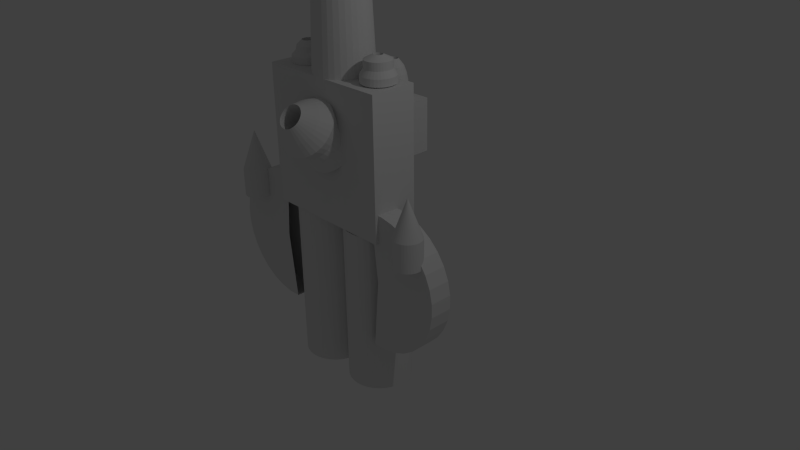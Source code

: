 # Source: Enemigo.blend  (saved by Blender 2.73.0; exported with 4.5.12 LTS)
import bpy
from mathutils import Matrix  # noqa: F401  (used for matrix-valued properties, if any)

bpy.ops.wm.read_factory_settings(use_empty=True)
scene = bpy.context.scene
scene.name = 'Scene'

# ---- collections
col_collection_1 = bpy.data.collections.new('Collection 1'); scene.collection.children.link(col_collection_1)
col_collection_2 = bpy.data.collections.new('Collection 2'); scene.collection.children.link(col_collection_2)

# ---- materials (node trees are filled in below, after node groups)
mat_material_002 = bpy.data.materials.new('Material.002')
mat_material_002.alpha_threshold = 0.0
mat_material_002.use_transparent_shadow = False
mat_material_002.roughness = 0.5
mat_material_001 = bpy.data.materials.new('Material.001')
mat_material_001.alpha_threshold = 0.0
mat_material_001.use_transparent_shadow = False
mat_material_001.roughness = 0.5

# ---- material node trees
mat_material_002.use_nodes = True; mat_material_002.node_tree.nodes.clear()
_N = mat_material_002.node_tree.nodes; _L = mat_material_002.node_tree.links
n0 = _N.new('ShaderNodeOutputMaterial'); n0.name = 'Material Output'; n0.location = (300, 300)
n1 = _N.new('ShaderNodeBsdfDiffuse'); n1.name = 'Diffuse BSDF'; n1.location = (100, 300)
n1.inputs[0].default_value = (0.855, 0.855, 0.855, 1.0)
_L.new(n1.outputs[0], n0.inputs[0])
n0.is_active_output = True

# ---- world
world_world = bpy.data.worlds.new('World'); scene.world = world_world
world_world.color = (0.05088, 0.05088, 0.05088)
world_world.use_sun_shadow = False
world_world.sun_shadow_jitter_overblur = 0.0
world_world.cycles.sampling_method = 'MANUAL'
world_world.cycles.sample_map_resolution = 256

# ---- cameras
cam_camera = bpy.data.cameras.new('Camera')
cam_camera.clip_end = 100.0
cam_camera.lens = 35.0
cam_camera.sensor_width = 32.0
cam_camera.sensor_height = 18.0
cam_camera.ortho_scale = 7.314
cam_camera.dof.focus_distance = 0.0
cam_camera.dof.aperture_fstop = 128.0

# ---- lights
light_lamp = bpy.data.lights.new('Lamp', 'POINT')
light_lamp.transmission_factor = 0.0
light_lamp.cutoff_distance = 30.0
light_lamp.energy = 100.0
light_lamp.shadow_buffer_clip_start = 1.001
light_lamp.shadow_soft_size = 0.1
light_lamp.shadow_maximum_resolution = 0.006
light_lamp.use_absolute_resolution = True
light_lamp.cycles.use_multiple_importance_sampling = False

# ---- meshes
me_cylinder_002 = bpy.data.meshes.new('Cylinder.002')
me_cylinder_002.from_pydata([(0.0, 1.0, -1.0), (7.079e-08, 0.4038, 1.0), (0.1951, 0.9808, -1.0), (0.07878, 0.3961, 1.0), (0.3827, 0.9239, -1.0), (0.1545, 0.3731, 1.0), (0.5556, 0.8315, -1.0), (0.2243, 0.3358, 1.0), (0.7071, 0.7071, -1.0), (0.2855, 0.2855, 1.0), (0.8315, 0.5556, -1.0), (0.3358, 0.2243, 1.0), (0.9239, 0.3827, -1.0), (0.3731, 0.1545, 1.0), (0.9808, 0.1951, -1.0), (0.3961, 0.07878, 1.0), (1.0, 7.55e-08, -1.0), (0.4038, 2.004e-07, 1.0), (0.9808, -0.1951, -1.0), (0.3961, -0.07878, 1.0), (0.9239, -0.3827, -1.0), (0.3731, -0.1545, 1.0), (0.8315, -0.5556, -1.0), (0.3358, -0.2243, 1.0), (0.7071, -0.7071, -1.0), (0.2855, -0.2855, 1.0), (0.5556, -0.8315, -1.0), (0.2243, -0.3358, 1.0), (0.3827, -0.9239, -1.0), (0.1545, -0.3731, 1.0), (0.1951, -0.9808, -1.0), (0.07878, -0.3961, 1.0), (-3.258e-07, -1.0, -1.0), (-6.079e-08, -0.4038, 1.0), (-0.1951, -0.9808, -1.0), (-0.07878, -0.3961, 1.0), (-0.3827, -0.9239, -1.0), (-0.1545, -0.3731, 1.0), (-0.5556, -0.8315, -1.0), (-0.2243, -0.3358, 1.0), (-0.7071, -0.7071, -1.0), (-0.2855, -0.2855, 1.0), (-0.8315, -0.5556, -1.0), (-0.3358, -0.2243, 1.0), (-0.9239, -0.3827, -1.0), (-0.3731, -0.1545, 1.0), (-0.9808, -0.1951, -1.0), (-0.3961, -0.07878, 1.0), (-1.0, 9.656e-07, -1.0), (-0.4038, 5.598e-07, 1.0), (-0.9808, 0.1951, -1.0), (-0.3961, 0.07878, 1.0), (-0.9239, 0.3827, -1.0), (-0.3731, 0.1545, 1.0), (-0.8315, 0.5556, -1.0), (-0.3358, 0.2243, 1.0), (-0.7071, 0.7071, -1.0), (-0.2855, 0.2855, 1.0), (-0.5556, 0.8315, -1.0), (-0.2243, 0.3358, 1.0), (-0.3827, 0.9239, -1.0), (-0.1545, 0.3731, 1.0), (-0.1951, 0.9808, -1.0), (-0.07878, 0.3961, 1.0), (1.969e-08, 0.8448, -0.5782), (1.969e-08, 0.8448, -0.2402), (0.0, 1.0, 0.1862), (2.098e-08, 0.7605, 0.577), (0.1484, 0.7459, 0.577), (0.1951, 0.9808, 0.1862), (0.1648, 0.8286, -0.2402), (0.1648, 0.8286, -0.5782), (0.291, 0.7026, 0.577), (0.3827, 0.9239, 0.1862), (0.3233, 0.7805, -0.2402), (0.3233, 0.7805, -0.5782), (0.4225, 0.6323, 0.577), (0.5556, 0.8315, 0.1862), (0.4694, 0.7025, -0.2402), (0.4694, 0.7025, -0.5782), (0.5377, 0.5377, 0.577), (0.7071, 0.7071, 0.1862), (0.5974, 0.5974, -0.2402), (0.5974, 0.5974, -0.5782), (0.6323, 0.4225, 0.577), (0.8315, 0.5556, 0.1862), (0.7025, 0.4694, -0.2402), (0.7025, 0.4694, -0.5782), (0.7026, 0.291, 0.577), (0.9239, 0.3827, 0.1862), (0.7805, 0.3233, -0.2402), (0.7805, 0.3233, -0.5782), (0.7459, 0.1484, 0.577), (0.9808, 0.1951, 0.1862), (0.8286, 0.1648, -0.2402), (0.8286, 0.1648, -0.5782), (0.7605, 1.28e-07, 0.577), (1.0, 7.55e-08, 0.1862), (0.8448, 1.142e-07, -0.2402), (0.8448, 1.142e-07, -0.5782), (0.7459, -0.1484, 0.577), (0.9808, -0.1951, 0.1862), (0.8286, -0.1648, -0.2402), (0.8286, -0.1648, -0.5782), (0.7026, -0.291, 0.577), (0.9239, -0.3827, 0.1862), (0.7805, -0.3233, -0.2402), (0.7805, -0.3233, -0.5782), (0.6323, -0.4225, 0.577), (0.8315, -0.5556, 0.1862), (0.7025, -0.4694, -0.2402), (0.7025, -0.4694, -0.5782), (0.5377, -0.5377, 0.577), (0.7071, -0.7071, 0.1862), (0.5974, -0.5974, -0.2402), (0.5974, -0.5974, -0.5782), (0.4225, -0.6323, 0.577), (0.5556, -0.8315, 0.1862), (0.4694, -0.7025, -0.2402), (0.4694, -0.7025, -0.5782), (0.291, -0.7026, 0.577), (0.3827, -0.9239, 0.1862), (0.3233, -0.7805, -0.2402), (0.3233, -0.7805, -0.5782), (0.1484, -0.7459, 0.577), (0.1951, -0.9808, 0.1862), (0.1648, -0.8286, -0.2402), (0.1648, -0.8286, -0.5782), (-2.268e-07, -0.7605, 0.577), (-3.258e-07, -1.0, 0.1862), (-2.556e-07, -0.8448, -0.2402), (-2.556e-07, -0.8448, -0.5782), (-0.1484, -0.7459, 0.577), (-0.1951, -0.9808, 0.1862), (-0.1648, -0.8286, -0.2402), (-0.1648, -0.8286, -0.5782), (-0.291, -0.7026, 0.577), (-0.3827, -0.9239, 0.1862), (-0.3233, -0.7805, -0.2402), (-0.3233, -0.7805, -0.5782), (-0.4225, -0.6323, 0.577), (-0.5556, -0.8315, 0.1862), (-0.4694, -0.7025, -0.2402), (-0.4694, -0.7025, -0.5782), (-0.5377, -0.5377, 0.577), (-0.7071, -0.7071, 0.1862), (-0.5974, -0.5974, -0.2402), (-0.5974, -0.5974, -0.5782), (-0.6323, -0.4225, 0.577), (-0.8315, -0.5556, 0.1862), (-0.7025, -0.4694, -0.2402), (-0.7025, -0.4694, -0.5782), (-0.7026, -0.291, 0.577), (-0.9239, -0.3827, 0.1862), (-0.7805, -0.3233, -0.2402), (-0.7805, -0.3233, -0.5782), (-0.7459, -0.1484, 0.577), (-0.9808, -0.1951, 0.1862), (-0.8286, -0.1648, -0.2402), (-0.8286, -0.1648, -0.5782), (-0.7605, 8.049e-07, 0.577), (-1.0, 9.656e-07, 0.1862), (-0.8448, 8.662e-07, -0.2402), (-0.8448, 8.662e-07, -0.5782), (-0.7459, 0.1484, 0.577), (-0.9808, 0.1951, 0.1862), (-0.8286, 0.1648, -0.2402), (-0.8286, 0.1648, -0.5782), (-0.7026, 0.291, 0.577), (-0.9239, 0.3827, 0.1862), (-0.7805, 0.3233, -0.2402), (-0.7805, 0.3233, -0.5782), (-0.6323, 0.4225, 0.577), (-0.8315, 0.5556, 0.1862), (-0.7025, 0.4694, -0.2402), (-0.7025, 0.4694, -0.5782), (-0.5377, 0.5377, 0.577), (-0.7071, 0.7071, 0.1862), (-0.5974, 0.5974, -0.2402), (-0.5974, 0.5974, -0.5782), (-0.4225, 0.6323, 0.577), (-0.5556, 0.8315, 0.1862), (-0.4694, 0.7025, -0.2402), (-0.4694, 0.7025, -0.5782), (-0.291, 0.7026, 0.577), (-0.3827, 0.9239, 0.1862), (-0.3233, 0.7805, -0.2402), (-0.3233, 0.7805, -0.5782), (-0.1484, 0.7459, 0.577), (-0.1951, 0.9808, 0.1862), (-0.1648, 0.8286, -0.2402), (-0.1648, 0.8286, -0.5782), (-2.608e-07, 0.4038, -1.147), (0.07878, 0.3961, -1.147), (0.1545, 0.3731, -1.147), (0.2243, 0.3358, -1.147), (0.2855, 0.2855, -1.147), (0.3358, 0.2243, -1.147), (0.3731, 0.1545, -1.147), (0.3961, 0.07878, -1.147), (0.4038, 3.196e-07, -1.147), (0.3961, -0.07878, -1.147), (0.3731, -0.1545, -1.147), (0.3358, -0.2243, -1.147), (0.2855, -0.2855, -1.147), (0.2243, -0.3358, -1.147), (0.1545, -0.3731, -1.147), (0.07878, -0.3961, -1.147), (-3.923e-07, -0.4038, -1.147), (-0.07878, -0.3961, -1.147), (-0.1545, -0.3731, -1.147), (-0.2243, -0.3358, -1.147), (-0.2855, -0.2855, -1.147), (-0.3358, -0.2243, -1.147), (-0.3731, -0.1545, -1.147), (-0.3961, -0.07878, -1.147), (-0.4038, 6.79e-07, -1.147), (-0.3961, 0.07878, -1.147), (-0.3731, 0.1545, -1.147), (-0.3358, 0.2243, -1.147), (-0.2855, 0.2855, -1.147), (-0.2243, 0.3358, -1.147), (-0.1545, 0.3731, -1.147), (-0.07878, 0.3961, -1.147)], [], [(67, 1, 3, 68), (68, 3, 5, 72), (72, 5, 7, 76), (76, 7, 9, 80), (80, 9, 11, 84), (84, 11, 13, 88), (88, 13, 15, 92), (92, 15, 17, 96), (96, 17, 19, 100), (100, 19, 21, 104), (104, 21, 23, 108), (108, 23, 25, 112), (112, 25, 27, 116), (116, 27, 29, 120), (120, 29, 31, 124), (124, 31, 33, 128), (128, 33, 35, 132), (132, 35, 37, 136), (136, 37, 39, 140), (140, 39, 41, 144), (144, 41, 43, 148), (148, 43, 45, 152), (152, 45, 47, 156), (156, 47, 49, 160), (160, 49, 51, 164), (164, 51, 53, 168), (168, 53, 55, 172), (172, 55, 57, 176), (176, 57, 59, 180), (180, 59, 61, 184), (57, 55, 219, 220), (188, 63, 1, 67), (184, 61, 63, 188), (0, 2, 4, 6, 8, 10, 12, 14, 16, 18, 20, 22, 24, 26, 28, 30, 32, 34, 36, 38, 40, 42, 44, 46, 48, 50, 52, 54, 56, 58, 60, 62), (60, 187, 191, 62), (187, 186, 190, 191), (186, 185, 189, 190), (185, 184, 188, 189), (62, 191, 64, 0), (191, 190, 65, 64), (190, 189, 66, 65), (189, 188, 67, 66), (58, 183, 187, 60), (183, 182, 186, 187), (182, 181, 185, 186), (181, 180, 184, 185), (56, 179, 183, 58), (179, 178, 182, 183), (178, 177, 181, 182), (177, 176, 180, 181), (54, 175, 179, 56), (175, 174, 178, 179), (174, 173, 177, 178), (173, 172, 176, 177), (52, 171, 175, 54), (171, 170, 174, 175), (170, 169, 173, 174), (169, 168, 172, 173), (50, 167, 171, 52), (167, 166, 170, 171), (166, 165, 169, 170), (165, 164, 168, 169), (48, 163, 167, 50), (163, 162, 166, 167), (162, 161, 165, 166), (161, 160, 164, 165), (46, 159, 163, 48), (159, 158, 162, 163), (158, 157, 161, 162), (157, 156, 160, 161), (44, 155, 159, 46), (155, 154, 158, 159), (154, 153, 157, 158), (153, 152, 156, 157), (42, 151, 155, 44), (151, 150, 154, 155), (150, 149, 153, 154), (149, 148, 152, 153), (40, 147, 151, 42), (147, 146, 150, 151), (146, 145, 149, 150), (145, 144, 148, 149), (38, 143, 147, 40), (143, 142, 146, 147), (142, 141, 145, 146), (141, 140, 144, 145), (36, 139, 143, 38), (139, 138, 142, 143), (138, 137, 141, 142), (137, 136, 140, 141), (34, 135, 139, 36), (135, 134, 138, 139), (134, 133, 137, 138), (133, 132, 136, 137), (32, 131, 135, 34), (131, 130, 134, 135), (130, 129, 133, 134), (129, 128, 132, 133), (30, 127, 131, 32), (127, 126, 130, 131), (126, 125, 129, 130), (125, 124, 128, 129), (28, 123, 127, 30), (123, 122, 126, 127), (122, 121, 125, 126), (121, 120, 124, 125), (26, 119, 123, 28), (119, 118, 122, 123), (118, 117, 121, 122), (117, 116, 120, 121), (24, 115, 119, 26), (115, 114, 118, 119), (114, 113, 117, 118), (113, 112, 116, 117), (22, 111, 115, 24), (111, 110, 114, 115), (110, 109, 113, 114), (109, 108, 112, 113), (20, 107, 111, 22), (107, 106, 110, 111), (106, 105, 109, 110), (105, 104, 108, 109), (18, 103, 107, 20), (103, 102, 106, 107), (102, 101, 105, 106), (101, 100, 104, 105), (16, 99, 103, 18), (99, 98, 102, 103), (98, 97, 101, 102), (97, 96, 100, 101), (14, 95, 99, 16), (95, 94, 98, 99), (94, 93, 97, 98), (93, 92, 96, 97), (12, 91, 95, 14), (91, 90, 94, 95), (90, 89, 93, 94), (89, 88, 92, 93), (10, 87, 91, 12), (87, 86, 90, 91), (86, 85, 89, 90), (85, 84, 88, 89), (8, 83, 87, 10), (83, 82, 86, 87), (82, 81, 85, 86), (81, 80, 84, 85), (6, 79, 83, 8), (79, 78, 82, 83), (78, 77, 81, 82), (77, 76, 80, 81), (4, 75, 79, 6), (75, 74, 78, 79), (74, 73, 77, 78), (73, 72, 76, 77), (2, 71, 75, 4), (71, 70, 74, 75), (70, 69, 73, 74), (69, 68, 72, 73), (0, 64, 71, 2), (64, 65, 70, 71), (65, 66, 69, 70), (66, 67, 68, 69), (193, 192, 223, 222, 221, 220, 219, 218, 217, 216, 215, 214, 213, 212, 211, 210, 209, 208, 207, 206, 205, 204, 203, 202, 201, 200, 199, 198, 197, 196, 195, 194), (35, 33, 208, 209), (13, 11, 197, 198), (63, 61, 222, 223), (41, 39, 211, 212), (19, 17, 200, 201), (47, 45, 214, 215), (25, 23, 203, 204), (53, 51, 217, 218), (9, 7, 195, 196), (31, 29, 206, 207), (59, 57, 220, 221), (37, 35, 209, 210), (15, 13, 198, 199), (1, 63, 223, 192), (43, 41, 212, 213), (21, 19, 201, 202), (49, 47, 215, 216), (5, 3, 193, 194), (27, 25, 204, 205), (55, 53, 218, 219), (11, 9, 196, 197), (33, 31, 207, 208), (61, 59, 221, 222), (39, 37, 210, 211), (3, 1, 192, 193), (17, 15, 199, 200), (45, 43, 213, 214), (23, 21, 202, 203), (51, 49, 216, 217), (7, 5, 194, 195), (29, 27, 205, 206)])
me_cylinder_002.use_remesh_preserve_volume = False
me_cylinder_002.use_remesh_preserve_attributes = False
me_cylinder_002.use_mirror_vertex_groups = False
me_cylinder_002.update()
me_cylinder_001 = bpy.data.meshes.new('Cylinder.001')
me_cylinder_001.from_pydata([(0.0, 1.0, -1.0), (7.75e-08, 0.3474, 1.0), (0.1951, 0.9808, -1.0), (0.06777, 0.3407, 1.0), (0.3827, 0.9239, -1.0), (0.1329, 0.3209, 1.0), (0.5556, 0.8315, -1.0), (0.193, 0.2888, 1.0), (0.7071, 0.7071, -1.0), (0.2456, 0.2456, 1.0), (0.8315, 0.5556, -1.0), (0.2888, 0.193, 1.0), (0.9239, 0.3827, -1.0), (0.3209, 0.1329, 1.0), (0.9808, 0.1951, -1.0), (0.3407, 0.06777, 1.0), (1.0, 7.55e-08, -1.0), (0.3474, 2.122e-07, 1.0), (0.9808, -0.1951, -1.0), (0.3407, -0.06777, 1.0), (0.9239, -0.3827, -1.0), (0.3209, -0.1329, 1.0), (0.8315, -0.5556, -1.0), (0.2888, -0.193, 1.0), (0.7071, -0.7071, -1.0), (0.2456, -0.2456, 1.0), (0.5556, -0.8315, -1.0), (0.193, -0.2888, 1.0), (0.3827, -0.9239, -1.0), (0.1329, -0.3209, 1.0), (0.1951, -0.9808, -1.0), (0.06777, -0.3407, 1.0), (-3.258e-07, -1.0, -1.0), (-3.568e-08, -0.3474, 1.0), (-0.1951, -0.9808, -1.0), (-0.06777, -0.3407, 1.0), (-0.3827, -0.9239, -1.0), (-0.1329, -0.3209, 1.0), (-0.5556, -0.8315, -1.0), (-0.193, -0.2888, 1.0), (-0.7071, -0.7071, -1.0), (-0.2456, -0.2456, 1.0), (-0.8315, -0.5556, -1.0), (-0.2888, -0.193, 1.0), (-0.9239, -0.3827, -1.0), (-0.3209, -0.1329, 1.0), (-0.9808, -0.1951, -1.0), (-0.3407, -0.06776, 1.0), (-1.0, 9.656e-07, -1.0), (-0.3474, 5.214e-07, 1.0), (-0.9808, 0.1951, -1.0), (-0.3407, 0.06777, 1.0), (-0.9239, 0.3827, -1.0), (-0.3209, 0.1329, 1.0), (-0.8315, 0.5556, -1.0), (-0.2888, 0.193, 1.0), (-0.7071, 0.7071, -1.0), (-0.2456, 0.2456, 1.0), (-0.5556, 0.8315, -1.0), (-0.193, 0.2888, 1.0), (-0.3827, 0.9239, -1.0), (-0.1329, 0.3209, 1.0), (-0.1951, 0.9808, -1.0), (-0.06776, 0.3407, 1.0), (-1.064e-08, 1.27, -0.8381), (-1.064e-08, 1.27, -0.3301), (0.0, 1.0, 0.1059), (2.218e-08, 0.9936, 0.6859), (0.1938, 0.9745, 0.6859), (0.1951, 0.9808, 0.1059), (0.2478, 1.246, -0.3301), (0.2478, 1.246, -0.8381), (0.3802, 0.9179, 0.6859), (0.3827, 0.9239, 0.1059), (0.486, 1.173, -0.3301), (0.486, 1.173, -0.8381), (0.552, 0.8261, 0.6859), (0.5556, 0.8315, 0.1059), (0.7056, 1.056, -0.3301), (0.7056, 1.056, -0.8381), (0.7026, 0.7026, 0.6859), (0.7071, 0.7071, 0.1059), (0.898, 0.898, -0.3301), (0.898, 0.898, -0.8381), (0.8261, 0.552, 0.6859), (0.8315, 0.5556, 0.1059), (1.056, 0.7056, -0.3301), (1.056, 0.7056, -0.8381), (0.9179, 0.3802, 0.6859), (0.9239, 0.3827, 0.1059), (1.173, 0.486, -0.3301), (1.173, 0.486, -0.8381), (0.9745, 0.1938, 0.6859), (0.9808, 0.1951, 0.1059), (1.246, 0.2478, -0.3301), (1.246, 0.2478, -0.8381), (0.9936, 6.36e-08, 0.6859), (1.0, 7.55e-08, 0.1059), (1.27, 5.696e-09, -0.3301), (1.27, 5.696e-09, -0.8381), (0.9745, -0.1938, 0.6859), (0.9808, -0.1951, 0.1059), (1.246, -0.2478, -0.3301), (1.246, -0.2478, -0.8381), (0.9179, -0.3802, 0.6859), (0.9239, -0.3827, 0.1059), (1.173, -0.486, -0.3301), (1.173, -0.486, -0.8381), (0.8261, -0.552, 0.6859), (0.8315, -0.5556, 0.1059), (1.056, -0.7056, -0.3301), (1.056, -0.7056, -0.8381), (0.7026, -0.7026, 0.6859), (0.7071, -0.7071, 0.1059), (0.898, -0.898, -0.3301), (0.898, -0.898, -0.8381), (0.552, -0.8261, 0.6859), (0.5556, -0.8315, 0.1059), (0.7056, -1.056, -0.3301), (0.7056, -1.056, -0.8381), (0.3802, -0.9179, 0.6859), (0.3827, -0.9239, 0.1059), (0.486, -1.173, -0.3301), (0.486, -1.173, -0.8381), (0.1938, -0.9745, 0.6859), (0.1951, -0.9808, 0.1059), (0.2478, -1.246, -0.3301), (0.2478, -1.246, -0.8381), (-3.016e-07, -0.9936, 0.6859), (-3.258e-07, -1.0, 0.1059), (-4.245e-07, -1.27, -0.3301), (-4.245e-07, -1.27, -0.8381), (-0.1938, -0.9745, 0.6859), (-0.1951, -0.9808, 0.1059), (-0.2478, -1.246, -0.3301), (-0.2478, -1.246, -0.8381), (-0.3802, -0.9179, 0.6859), (-0.3827, -0.9239, 0.1059), (-0.486, -1.173, -0.3301), (-0.486, -1.173, -0.8381), (-0.552, -0.8261, 0.6859), (-0.5556, -0.8315, 0.1059), (-0.7056, -1.056, -0.3301), (-0.7056, -1.056, -0.8381), (-0.7026, -0.7026, 0.6859), (-0.7071, -0.7071, 0.1059), (-0.898, -0.898, -0.3301), (-0.898, -0.898, -0.8381), (-0.8261, -0.552, 0.6859), (-0.8315, -0.5556, 0.1059), (-1.056, -0.7056, -0.3301), (-1.056, -0.7056, -0.8381), (-0.9179, -0.3802, 0.6859), (-0.9239, -0.3827, 0.1059), (-1.173, -0.486, -0.3301), (-1.173, -0.486, -0.8381), (-0.9745, -0.1938, 0.6859), (-0.9808, -0.1951, 0.1059), (-1.246, -0.2478, -0.3301), (-1.246, -0.2478, -0.8381), (-0.9936, 9.48e-07, 0.6859), (-1.0, 9.656e-07, 0.1059), (-1.27, 1.136e-06, -0.3301), (-1.27, 1.136e-06, -0.8381), (-0.9745, 0.1938, 0.6859), (-0.9808, 0.1951, 0.1059), (-1.246, 0.2478, -0.3301), (-1.246, 0.2478, -0.8381), (-0.9179, 0.3802, 0.6859), (-0.9239, 0.3827, 0.1059), (-1.173, 0.486, -0.3301), (-1.173, 0.486, -0.8381), (-0.8261, 0.552, 0.6859), (-0.8315, 0.5556, 0.1059), (-1.056, 0.7056, -0.3301), (-1.056, 0.7056, -0.8381), (-0.7026, 0.7026, 0.6859), (-0.7071, 0.7071, 0.1059), (-0.898, 0.898, -0.3301), (-0.898, 0.898, -0.8381), (-0.552, 0.8261, 0.6859), (-0.5556, 0.8315, 0.1059), (-0.7056, 1.056, -0.3301), (-0.7056, 1.056, -0.8381), (-0.3802, 0.9179, 0.6859), (-0.3827, 0.9239, 0.1059), (-0.486, 1.173, -0.3301), (-0.486, 1.173, -0.8381), (-0.1938, 0.9745, 0.6859), (-0.1951, 0.9808, 0.1059), (-0.2478, 1.246, -0.3301), (-0.2478, 1.246, -0.8381), (-2.382e-07, 0.3474, -0.03046), (0.06777, 0.3407, -0.03046), (0.1329, 0.3209, -0.03046), (0.193, 0.2888, -0.03046), (0.2456, 0.2456, -0.03046), (0.2888, 0.193, -0.03046), (0.3209, 0.1329, -0.03046), (0.3407, 0.06777, -0.03046), (0.3474, 2.122e-07, -0.03046), (0.3407, -0.06777, -0.03046), (0.3209, -0.1329, -0.03046), (0.2888, -0.193, -0.03046), (0.2456, -0.2456, -0.03046), (0.193, -0.2888, -0.03046), (0.1329, -0.3209, -0.03046), (0.06777, -0.3407, -0.03046), (-3.514e-07, -0.3474, -0.03046), (-0.06777, -0.3407, -0.03046), (-0.1329, -0.3209, -0.03046), (-0.193, -0.2888, -0.03046), (-0.2456, -0.2456, -0.03046), (-0.2888, -0.193, -0.03046), (-0.3209, -0.1329, -0.03046), (-0.3407, -0.06776, -0.03046), (-0.3474, 5.214e-07, -0.03046), (-0.3407, 0.06777, -0.03046), (-0.3209, 0.1329, -0.03046), (-0.2888, 0.193, -0.03046), (-0.2456, 0.2456, -0.03046), (-0.193, 0.2888, -0.03046), (-0.1329, 0.3209, -0.03046), (-0.06777, 0.3407, -0.03046)], [], [(67, 1, 3, 68), (68, 3, 5, 72), (72, 5, 7, 76), (76, 7, 9, 80), (80, 9, 11, 84), (84, 11, 13, 88), (88, 13, 15, 92), (92, 15, 17, 96), (96, 17, 19, 100), (100, 19, 21, 104), (104, 21, 23, 108), (108, 23, 25, 112), (112, 25, 27, 116), (116, 27, 29, 120), (120, 29, 31, 124), (124, 31, 33, 128), (128, 33, 35, 132), (132, 35, 37, 136), (136, 37, 39, 140), (140, 39, 41, 144), (144, 41, 43, 148), (148, 43, 45, 152), (152, 45, 47, 156), (156, 47, 49, 160), (160, 49, 51, 164), (164, 51, 53, 168), (168, 53, 55, 172), (172, 55, 57, 176), (176, 57, 59, 180), (180, 59, 61, 184), (1, 63, 223, 192), (188, 63, 1, 67), (184, 61, 63, 188), (0, 2, 4, 6, 8, 10, 12, 14, 16, 18, 20, 22, 24, 26, 28, 30, 32, 34, 36, 38, 40, 42, 44, 46, 48, 50, 52, 54, 56, 58, 60, 62), (60, 187, 191, 62), (187, 186, 190, 191), (186, 185, 189, 190), (185, 184, 188, 189), (62, 191, 64, 0), (191, 190, 65, 64), (190, 189, 66, 65), (189, 188, 67, 66), (58, 183, 187, 60), (183, 182, 186, 187), (182, 181, 185, 186), (181, 180, 184, 185), (56, 179, 183, 58), (179, 178, 182, 183), (178, 177, 181, 182), (177, 176, 180, 181), (54, 175, 179, 56), (175, 174, 178, 179), (174, 173, 177, 178), (173, 172, 176, 177), (52, 171, 175, 54), (171, 170, 174, 175), (170, 169, 173, 174), (169, 168, 172, 173), (50, 167, 171, 52), (167, 166, 170, 171), (166, 165, 169, 170), (165, 164, 168, 169), (48, 163, 167, 50), (163, 162, 166, 167), (162, 161, 165, 166), (161, 160, 164, 165), (46, 159, 163, 48), (159, 158, 162, 163), (158, 157, 161, 162), (157, 156, 160, 161), (44, 155, 159, 46), (155, 154, 158, 159), (154, 153, 157, 158), (153, 152, 156, 157), (42, 151, 155, 44), (151, 150, 154, 155), (150, 149, 153, 154), (149, 148, 152, 153), (40, 147, 151, 42), (147, 146, 150, 151), (146, 145, 149, 150), (145, 144, 148, 149), (38, 143, 147, 40), (143, 142, 146, 147), (142, 141, 145, 146), (141, 140, 144, 145), (36, 139, 143, 38), (139, 138, 142, 143), (138, 137, 141, 142), (137, 136, 140, 141), (34, 135, 139, 36), (135, 134, 138, 139), (134, 133, 137, 138), (133, 132, 136, 137), (32, 131, 135, 34), (131, 130, 134, 135), (130, 129, 133, 134), (129, 128, 132, 133), (30, 127, 131, 32), (127, 126, 130, 131), (126, 125, 129, 130), (125, 124, 128, 129), (28, 123, 127, 30), (123, 122, 126, 127), (122, 121, 125, 126), (121, 120, 124, 125), (26, 119, 123, 28), (119, 118, 122, 123), (118, 117, 121, 122), (117, 116, 120, 121), (24, 115, 119, 26), (115, 114, 118, 119), (114, 113, 117, 118), (113, 112, 116, 117), (22, 111, 115, 24), (111, 110, 114, 115), (110, 109, 113, 114), (109, 108, 112, 113), (20, 107, 111, 22), (107, 106, 110, 111), (106, 105, 109, 110), (105, 104, 108, 109), (18, 103, 107, 20), (103, 102, 106, 107), (102, 101, 105, 106), (101, 100, 104, 105), (16, 99, 103, 18), (99, 98, 102, 103), (98, 97, 101, 102), (97, 96, 100, 101), (14, 95, 99, 16), (95, 94, 98, 99), (94, 93, 97, 98), (93, 92, 96, 97), (12, 91, 95, 14), (91, 90, 94, 95), (90, 89, 93, 94), (89, 88, 92, 93), (10, 87, 91, 12), (87, 86, 90, 91), (86, 85, 89, 90), (85, 84, 88, 89), (8, 83, 87, 10), (83, 82, 86, 87), (82, 81, 85, 86), (81, 80, 84, 85), (6, 79, 83, 8), (79, 78, 82, 83), (78, 77, 81, 82), (77, 76, 80, 81), (4, 75, 79, 6), (75, 74, 78, 79), (74, 73, 77, 78), (73, 72, 76, 77), (2, 71, 75, 4), (71, 70, 74, 75), (70, 69, 73, 74), (69, 68, 72, 73), (0, 64, 71, 2), (64, 65, 70, 71), (65, 66, 69, 70), (66, 67, 68, 69), (193, 192, 223, 222, 221, 220, 219, 218, 217, 216, 215, 214, 213, 212, 211, 210, 209, 208, 207, 206, 205, 204, 203, 202, 201, 200, 199, 198, 197, 196, 195, 194), (43, 41, 212, 213), (21, 19, 201, 202), (49, 47, 215, 216), (5, 3, 193, 194), (27, 25, 204, 205), (55, 53, 218, 219), (11, 9, 196, 197), (33, 31, 207, 208), (61, 59, 221, 222), (39, 37, 210, 211), (3, 1, 192, 193), (17, 15, 199, 200), (45, 43, 213, 214), (23, 21, 202, 203), (51, 49, 216, 217), (7, 5, 194, 195), (29, 27, 205, 206), (57, 55, 219, 220), (35, 33, 208, 209), (13, 11, 197, 198), (63, 61, 222, 223), (41, 39, 211, 212), (19, 17, 200, 201), (47, 45, 214, 215), (25, 23, 203, 204), (53, 51, 217, 218), (9, 7, 195, 196), (31, 29, 206, 207), (59, 57, 220, 221), (37, 35, 209, 210), (15, 13, 198, 199)])
me_cylinder_001.use_remesh_preserve_volume = False
me_cylinder_001.use_remesh_preserve_attributes = False
me_cylinder_001.use_mirror_vertex_groups = False
me_cylinder_001.update()
me_cylinder = bpy.data.meshes.new('Cylinder')
me_cylinder.from_pydata([(0.0, 1.0, -1.0), (5.965e-08, 0.4976, 1.0), (0.1951, 0.9808, -1.0), (0.09708, 0.4881, 1.0), (0.3827, 0.9239, -1.0), (0.1904, 0.4598, 1.0), (0.5556, 0.8315, -1.0), (0.2765, 0.4138, 1.0), (0.7071, 0.7071, -1.0), (0.3519, 0.3519, 1.0), (0.8315, 0.5556, -1.0), (0.4138, 0.2765, 1.0), (0.9239, 0.3827, -1.0), (0.4598, 0.1904, 1.0), (0.9808, 0.1951, -1.0), (0.4881, 0.09708, 1.0), (1.0, 7.55e-08, -1.0), (0.4976, 1.807e-07, 1.0), (0.9808, -0.1951, -1.0), (0.4881, -0.09708, 1.0), (0.9239, -0.3827, -1.0), (0.4598, -0.1904, 1.0), (0.8315, -0.5556, -1.0), (0.4138, -0.2765, 1.0), (0.7071, -0.7071, -1.0), (0.3519, -0.3519, 1.0), (0.5556, -0.8315, -1.0), (0.2765, -0.4138, 1.0), (0.3827, -0.9239, -1.0), (0.1904, -0.4598, 1.0), (0.1951, -0.9808, -1.0), (0.09708, -0.4881, 1.0), (-3.258e-07, -1.0, -1.0), (-1.025e-07, -0.4976, 1.0), (-0.1951, -0.9808, -1.0), (-0.09708, -0.4881, 1.0), (-0.3827, -0.9239, -1.0), (-0.1904, -0.4598, 1.0), (-0.5556, -0.8315, -1.0), (-0.2765, -0.4138, 1.0), (-0.7071, -0.7071, -1.0), (-0.3519, -0.3519, 1.0), (-0.8315, -0.5556, -1.0), (-0.4138, -0.2765, 1.0), (-0.9239, -0.3827, -1.0), (-0.4598, -0.1904, 1.0), (-0.9808, -0.1951, -1.0), (-0.4881, -0.09708, 1.0), (-1.0, 9.656e-07, -1.0), (-0.4976, 6.237e-07, 1.0), (-0.9808, 0.1951, -1.0), (-0.4881, 0.09709, 1.0), (-0.9239, 0.3827, -1.0), (-0.4598, 0.1904, 1.0), (-0.8315, 0.5556, -1.0), (-0.4138, 0.2765, 1.0), (-0.7071, 0.7071, -1.0), (-0.3519, 0.3519, 1.0), (-0.5556, 0.8315, -1.0), (-0.2765, 0.4138, 1.0), (-0.3827, 0.9239, -1.0), (-0.1904, 0.4598, 1.0), (-0.1951, 0.9808, -1.0), (-0.09708, 0.4881, 1.0), (-1.712e-08, 1.32, -0.6639), (-1.712e-08, 1.32, -0.1361), (0.0, 1.0, 0.2), (9.894e-09, 0.9167, 0.6), (0.1788, 0.8991, 0.6), (0.1951, 0.9808, 0.2), (0.2575, 1.294, -0.1361), (0.2575, 1.294, -0.6639), (0.3508, 0.8469, 0.6), (0.3827, 0.9239, 0.2), (0.505, 1.219, -0.1361), (0.505, 1.219, -0.6639), (0.5093, 0.7622, 0.6), (0.5556, 0.8315, 0.2), (0.7332, 1.097, -0.1361), (0.7332, 1.097, -0.6639), (0.6482, 0.6482, 0.6), (0.7071, 0.7071, 0.2), (0.9332, 0.9332, -0.1361), (0.9332, 0.9332, -0.6639), (0.7622, 0.5093, 0.6), (0.8315, 0.5556, 0.2), (1.097, 0.7332, -0.1361), (1.097, 0.7332, -0.6639), (0.8469, 0.3508, 0.6), (0.9239, 0.3827, 0.2), (1.219, 0.505, -0.1361), (1.219, 0.505, -0.6639), (0.8991, 0.1788, 0.6), (0.9808, 0.1951, 0.2), (1.294, 0.2575, -0.1361), (1.294, 0.2575, -0.6639), (0.9167, 9.295e-08, 0.6), (1.0, 7.55e-08, 0.2), (1.32, -2.19e-09, -0.1361), (1.32, -2.19e-09, -0.6639), (0.8991, -0.1788, 0.6), (0.9808, -0.1951, 0.2), (1.294, -0.2575, -0.1361), (1.294, -0.2575, -0.6639), (0.8469, -0.3508, 0.6), (0.9239, -0.3827, 0.2), (1.219, -0.505, -0.1361), (1.219, -0.505, -0.6639), (0.7622, -0.5093, 0.6), (0.8315, -0.5556, 0.2), (1.097, -0.7332, -0.1361), (1.097, -0.7332, -0.6639), (0.6482, -0.6482, 0.6), (0.7071, -0.7071, 0.2), (0.9332, -0.9332, -0.1361), (0.9332, -0.9332, -0.6639), (0.5093, -0.7622, 0.6), (0.5556, -0.8315, 0.2), (0.7332, -1.097, -0.1361), (0.7332, -1.097, -0.6639), (0.3508, -0.8469, 0.6), (0.3827, -0.9239, 0.2), (0.505, -1.219, -0.1361), (0.505, -1.219, -0.6639), (0.1788, -0.8991, 0.6), (0.1951, -0.9808, 0.2), (0.2575, -1.294, -0.1361), (0.2575, -1.294, -0.6639), (-2.888e-07, -0.9167, 0.6), (-3.258e-07, -1.0, 0.2), (-4.471e-07, -1.32, -0.1361), (-4.471e-07, -1.32, -0.6639), (-0.1788, -0.8991, 0.6), (-0.1951, -0.9808, 0.2), (-0.2575, -1.294, -0.1361), (-0.2575, -1.294, -0.6639), (-0.3508, -0.8469, 0.6), (-0.3827, -0.9239, 0.2), (-0.505, -1.219, -0.1361), (-0.505, -1.219, -0.6639), (-0.5093, -0.7622, 0.6), (-0.5556, -0.8315, 0.2), (-0.7332, -1.097, -0.1361), (-0.7332, -1.097, -0.6639), (-0.6482, -0.6482, 0.6), (-0.7071, -0.7071, 0.2), (-0.9332, -0.9332, -0.1361), (-0.9332, -0.9332, -0.6639), (-0.7622, -0.5093, 0.6), (-0.8315, -0.5556, 0.2), (-1.097, -0.7332, -0.1361), (-1.097, -0.7332, -0.6639), (-0.8469, -0.3508, 0.6), (-0.9239, -0.3827, 0.2), (-1.219, -0.505, -0.1361), (-1.219, -0.505, -0.6639), (-0.8991, -0.1788, 0.6), (-0.9808, -0.1951, 0.2), (-1.294, -0.2575, -0.1361), (-1.294, -0.2575, -0.6639), (-0.9167, 9.089e-07, 0.6), (-1.0, 9.656e-07, 0.2), (-1.32, 1.172e-06, -0.1361), (-1.32, 1.172e-06, -0.6639), (-0.8991, 0.1788, 0.6), (-0.9808, 0.1951, 0.2), (-1.294, 0.2575, -0.1361), (-1.294, 0.2575, -0.6639), (-0.8469, 0.3508, 0.6), (-0.9239, 0.3827, 0.2), (-1.219, 0.505, -0.1361), (-1.219, 0.505, -0.6639), (-0.7622, 0.5093, 0.6), (-0.8315, 0.5556, 0.2), (-1.097, 0.7332, -0.1361), (-1.097, 0.7332, -0.6639), (-0.6482, 0.6482, 0.6), (-0.7071, 0.7071, 0.2), (-0.9332, 0.9332, -0.1361), (-0.9332, 0.9332, -0.6639), (-0.5093, 0.7622, 0.6), (-0.5556, 0.8315, 0.2), (-0.7332, 1.097, -0.1361), (-0.7332, 1.097, -0.6639), (-0.3508, 0.8469, 0.6), (-0.3827, 0.9239, 0.2), (-0.505, 1.219, -0.1361), (-0.505, 1.219, -0.6639), (-0.1788, 0.8991, 0.6), (-0.1951, 0.9808, 0.2), (-0.2575, 1.294, -0.1361), (-0.2575, 1.294, -0.6639), (5.965e-08, 0.4976, -0.3148), (0.09708, 0.4881, -0.3148), (0.1904, 0.4598, -0.3148), (0.2765, 0.4138, -0.3148), (0.3519, 0.3519, -0.3148), (0.4138, 0.2765, -0.3148), (0.4598, 0.1904, -0.3148), (0.4881, 0.09708, -0.3148), (0.4976, 1.807e-07, -0.3148), (0.4881, -0.09708, -0.3148), (0.4598, -0.1904, -0.3148), (0.4138, -0.2765, -0.3148), (0.3519, -0.3519, -0.3148), (0.2765, -0.4138, -0.3148), (0.1904, -0.4598, -0.3148), (0.09708, -0.4881, -0.3148), (-1.025e-07, -0.4976, -0.3148), (-0.09708, -0.4881, -0.3148), (-0.1904, -0.4598, -0.3148), (-0.2765, -0.4138, -0.3148), (-0.3519, -0.3519, -0.3148), (-0.4138, -0.2765, -0.3148), (-0.4598, -0.1904, -0.3148), (-0.4881, -0.09708, -0.3148), (-0.4976, 6.237e-07, -0.3148), (-0.4881, 0.09709, -0.3148), (-0.4598, 0.1904, -0.3148), (-0.4138, 0.2765, -0.3148), (-0.3519, 0.3519, -0.3148), (-0.2765, 0.4138, -0.3148), (-0.1904, 0.4598, -0.3148), (-0.09708, 0.4881, -0.3148)], [], [(67, 1, 3, 68), (68, 3, 5, 72), (72, 5, 7, 76), (76, 7, 9, 80), (80, 9, 11, 84), (84, 11, 13, 88), (88, 13, 15, 92), (92, 15, 17, 96), (96, 17, 19, 100), (100, 19, 21, 104), (104, 21, 23, 108), (108, 23, 25, 112), (112, 25, 27, 116), (116, 27, 29, 120), (120, 29, 31, 124), (124, 31, 33, 128), (128, 33, 35, 132), (132, 35, 37, 136), (136, 37, 39, 140), (140, 39, 41, 144), (144, 41, 43, 148), (148, 43, 45, 152), (152, 45, 47, 156), (156, 47, 49, 160), (160, 49, 51, 164), (164, 51, 53, 168), (168, 53, 55, 172), (172, 55, 57, 176), (176, 57, 59, 180), (180, 59, 61, 184), (59, 57, 220, 221), (188, 63, 1, 67), (184, 61, 63, 188), (0, 2, 4, 6, 8, 10, 12, 14, 16, 18, 20, 22, 24, 26, 28, 30, 32, 34, 36, 38, 40, 42, 44, 46, 48, 50, 52, 54, 56, 58, 60, 62), (60, 187, 191, 62), (187, 186, 190, 191), (186, 185, 189, 190), (185, 184, 188, 189), (62, 191, 64, 0), (191, 190, 65, 64), (190, 189, 66, 65), (189, 188, 67, 66), (58, 183, 187, 60), (183, 182, 186, 187), (182, 181, 185, 186), (181, 180, 184, 185), (56, 179, 183, 58), (179, 178, 182, 183), (178, 177, 181, 182), (177, 176, 180, 181), (54, 175, 179, 56), (175, 174, 178, 179), (174, 173, 177, 178), (173, 172, 176, 177), (52, 171, 175, 54), (171, 170, 174, 175), (170, 169, 173, 174), (169, 168, 172, 173), (50, 167, 171, 52), (167, 166, 170, 171), (166, 165, 169, 170), (165, 164, 168, 169), (48, 163, 167, 50), (163, 162, 166, 167), (162, 161, 165, 166), (161, 160, 164, 165), (46, 159, 163, 48), (159, 158, 162, 163), (158, 157, 161, 162), (157, 156, 160, 161), (44, 155, 159, 46), (155, 154, 158, 159), (154, 153, 157, 158), (153, 152, 156, 157), (42, 151, 155, 44), (151, 150, 154, 155), (150, 149, 153, 154), (149, 148, 152, 153), (40, 147, 151, 42), (147, 146, 150, 151), (146, 145, 149, 150), (145, 144, 148, 149), (38, 143, 147, 40), (143, 142, 146, 147), (142, 141, 145, 146), (141, 140, 144, 145), (36, 139, 143, 38), (139, 138, 142, 143), (138, 137, 141, 142), (137, 136, 140, 141), (34, 135, 139, 36), (135, 134, 138, 139), (134, 133, 137, 138), (133, 132, 136, 137), (32, 131, 135, 34), (131, 130, 134, 135), (130, 129, 133, 134), (129, 128, 132, 133), (30, 127, 131, 32), (127, 126, 130, 131), (126, 125, 129, 130), (125, 124, 128, 129), (28, 123, 127, 30), (123, 122, 126, 127), (122, 121, 125, 126), (121, 120, 124, 125), (26, 119, 123, 28), (119, 118, 122, 123), (118, 117, 121, 122), (117, 116, 120, 121), (24, 115, 119, 26), (115, 114, 118, 119), (114, 113, 117, 118), (113, 112, 116, 117), (22, 111, 115, 24), (111, 110, 114, 115), (110, 109, 113, 114), (109, 108, 112, 113), (20, 107, 111, 22), (107, 106, 110, 111), (106, 105, 109, 110), (105, 104, 108, 109), (18, 103, 107, 20), (103, 102, 106, 107), (102, 101, 105, 106), (101, 100, 104, 105), (16, 99, 103, 18), (99, 98, 102, 103), (98, 97, 101, 102), (97, 96, 100, 101), (14, 95, 99, 16), (95, 94, 98, 99), (94, 93, 97, 98), (93, 92, 96, 97), (12, 91, 95, 14), (91, 90, 94, 95), (90, 89, 93, 94), (89, 88, 92, 93), (10, 87, 91, 12), (87, 86, 90, 91), (86, 85, 89, 90), (85, 84, 88, 89), (8, 83, 87, 10), (83, 82, 86, 87), (82, 81, 85, 86), (81, 80, 84, 85), (6, 79, 83, 8), (79, 78, 82, 83), (78, 77, 81, 82), (77, 76, 80, 81), (4, 75, 79, 6), (75, 74, 78, 79), (74, 73, 77, 78), (73, 72, 76, 77), (2, 71, 75, 4), (71, 70, 74, 75), (70, 69, 73, 74), (69, 68, 72, 73), (0, 64, 71, 2), (64, 65, 70, 71), (65, 66, 69, 70), (66, 67, 68, 69), (193, 192, 223, 222, 221, 220, 219, 218, 217, 216, 215, 214, 213, 212, 211, 210, 209, 208, 207, 206, 205, 204, 203, 202, 201, 200, 199, 198, 197, 196, 195, 194), (37, 35, 209, 210), (15, 13, 198, 199), (1, 63, 223, 192), (43, 41, 212, 213), (21, 19, 201, 202), (49, 47, 215, 216), (5, 3, 193, 194), (27, 25, 204, 205), (55, 53, 218, 219), (11, 9, 196, 197), (33, 31, 207, 208), (61, 59, 221, 222), (39, 37, 210, 211), (3, 1, 192, 193), (17, 15, 199, 200), (45, 43, 213, 214), (23, 21, 202, 203), (51, 49, 216, 217), (7, 5, 194, 195), (29, 27, 205, 206), (57, 55, 219, 220), (35, 33, 208, 209), (13, 11, 197, 198), (63, 61, 222, 223), (41, 39, 211, 212), (19, 17, 200, 201), (47, 45, 214, 215), (25, 23, 203, 204), (53, 51, 217, 218), (9, 7, 195, 196), (31, 29, 206, 207)])
me_cylinder.use_remesh_preserve_volume = False
me_cylinder.use_remesh_preserve_attributes = False
me_cylinder.use_mirror_vertex_groups = False
me_cylinder.update()
me_cylinder_024 = bpy.data.meshes.new('Cylinder.024')
me_cylinder_024.from_pydata([(0.0, 0.0, -1.0), (-0.0002266, -0.001321, -0.6825), (0.0, 1.0, -1.0), (-0.0002266, 0.9987, -0.6825), (0.1951, 0.9808, -1.0), (0.1949, 0.9795, -0.6825), (0.3827, 0.9239, -1.0), (0.3825, 0.9226, -0.6825), (0.5556, 0.8315, -1.0), (0.5553, 0.8301, -0.6825), (0.7071, 0.7071, -1.0), (0.7069, 0.7058, -0.6825), (0.8315, 0.5556, -1.0), (0.8312, 0.5542, -0.6825), (0.9239, 0.3827, -1.0), (0.9237, 0.3814, -0.6825), (0.9808, 0.1951, -1.0), (0.9806, 0.1938, -0.6825), (1.0, 7.55e-08, -1.0), (0.9998, -0.001321, -0.6825), (0.9808, -0.1951, -1.0), (0.9806, -0.1964, -0.6825), (0.9239, -0.3827, -1.0), (0.9237, -0.384, -0.6825), (0.8315, -0.5556, -1.0), (0.8312, -0.5569, -0.6825), (0.7071, -0.7071, -1.0), (0.7069, -0.7084, -0.6825), (0.5556, -0.8315, -1.0), (0.5553, -0.8328, -0.6825), (0.3827, -0.9239, -1.0), (0.3825, -0.9252, -0.6825), (0.1951, -0.9808, -1.0), (0.1949, -0.9821, -0.6825), (-3.258e-07, -1.0, -1.0), (-0.0002269, -1.001, -0.6825), (-0.1951, -0.9808, -1.0), (-0.1953, -0.9821, -0.6825), (8.518e-06, 1.0, -0.6709), (0.1951, 0.9808, -0.6709), (0.3827, 0.9239, -0.6709), (0.5556, 0.8315, -0.6709), (0.7071, 0.7072, -0.6709), (0.8315, 0.5556, -0.6709), (0.9239, 0.3827, -0.6709), (0.9808, 0.1951, -0.6709), (1.0, 4.972e-05, -0.6709), (0.9808, -0.195, -0.6709), (0.9239, -0.3826, -0.6709), (0.8315, -0.5555, -0.6709), (0.7071, -0.7071, -0.6709), (0.5556, -0.8314, -0.6709), (0.3827, -0.9238, -0.6709), (0.1951, -0.9807, -0.6709), (8.192e-06, -1.0, -0.6709), (-0.1951, -0.9807, -0.6709)], [], [(0, 2, 4), (1, 5, 3), (38, 3, 5, 39), (0, 4, 6), (1, 7, 5), (39, 5, 7, 40), (0, 6, 8), (1, 9, 7), (40, 7, 9, 41), (0, 8, 10), (1, 11, 9), (41, 9, 11, 42), (0, 10, 12), (1, 13, 11), (42, 11, 13, 43), (0, 12, 14), (1, 15, 13), (43, 13, 15, 44), (0, 14, 16), (1, 17, 15), (44, 15, 17, 45), (0, 16, 18), (1, 19, 17), (45, 17, 19, 46), (0, 18, 20), (1, 21, 19), (46, 19, 21, 47), (0, 20, 22), (1, 23, 21), (47, 21, 23, 48), (0, 22, 24), (1, 25, 23), (48, 23, 25, 49), (0, 24, 26), (1, 27, 25), (49, 25, 27, 50), (0, 26, 28), (1, 29, 27), (50, 27, 29, 51), (0, 28, 30), (1, 31, 29), (51, 29, 31, 52), (0, 30, 32), (1, 33, 31), (52, 31, 33, 53), (0, 32, 34), (1, 35, 33), (53, 33, 35, 54), (0, 34, 36), (1, 37, 35), (54, 35, 37, 55), (34, 54, 55, 36), (32, 53, 54, 34), (30, 52, 53, 32), (28, 51, 52, 30), (26, 50, 51, 28), (24, 49, 50, 26), (22, 48, 49, 24), (20, 47, 48, 22), (18, 46, 47, 20), (16, 45, 46, 18), (14, 44, 45, 16), (12, 43, 44, 14), (10, 42, 43, 12), (8, 41, 42, 10), (6, 40, 41, 8), (4, 39, 40, 6), (2, 38, 39, 4)])
me_cylinder_024.use_remesh_preserve_volume = False
me_cylinder_024.use_remesh_preserve_attributes = False
me_cylinder_024.use_mirror_vertex_groups = False
me_cylinder_024.update()
me_cylinder_023 = bpy.data.meshes.new('Cylinder.023')
me_cylinder_023.from_pydata([(0.0, 0.0, 2.661), (7.42e-08, 0.3556, -1.0), (0.0, 1.0, 2.661), (0.06937, 0.3487, -1.0), (0.1951, 0.9808, 2.661), (0.1361, 0.3285, -1.0), (0.3827, 0.9239, 2.661), (0.1975, 0.2956, -1.0), (0.5556, 0.8315, 2.661), (0.2514, 0.2514, -1.0), (0.7071, 0.7071, 2.661), (0.2956, 0.1975, -1.0), (0.8315, 0.5556, 2.661), (0.3285, 0.1361, -1.0), (0.9239, 0.3827, 2.661), (0.3487, 0.06937, -1.0), (0.9808, 0.1951, 2.661), (0.3556, 2.049e-07, -1.0), (1.0, 7.55e-08, 2.661), (0.3487, -0.06937, -1.0), (0.9808, -0.1951, 2.661), (0.3285, -0.1361, -1.0), (0.9239, -0.3827, 2.661), (0.2956, -0.1975, -1.0), (0.8315, -0.5556, 2.661), (0.2514, -0.2514, -1.0), (0.7071, -0.7071, 2.661), (0.1975, -0.2956, -1.0), (0.5556, -0.8315, 2.661), (0.1361, -0.3285, -1.0), (0.3827, -0.9239, 2.661), (0.06937, -0.3487, -1.0), (0.1951, -0.9808, 2.661), (-4.165e-08, -0.3556, -1.0), (-3.258e-07, -1.0, 2.661), (-0.06937, -0.3487, -1.0), (-0.1951, -0.9808, 2.661), (-0.1361, -0.3285, -1.0), (-0.3827, -0.9239, 2.661), (-0.1975, -0.2956, -1.0), (-0.5556, -0.8315, 2.661), (-0.2514, -0.2514, -1.0), (-0.7071, -0.7071, 2.661), (-0.2956, -0.1975, -1.0), (-0.8315, -0.5556, 2.661), (-0.3285, -0.1361, -1.0), (-0.9239, -0.3827, 2.661), (-0.3487, -0.06937, -1.0), (-0.9808, -0.1951, 2.661), (-0.3556, 5.214e-07, -1.0), (-1.0, 9.656e-07, 2.661), (-0.3487, 0.06937, -1.0), (-0.9808, 0.1951, 2.661), (-0.3285, 0.1361, -1.0), (-0.9239, 0.3827, 2.661), (-0.2956, 0.1975, -1.0), (-0.8315, 0.5556, 2.661), (-0.2514, 0.2514, -1.0), (-0.7071, 0.7071, 2.661), (-0.1975, 0.2956, -1.0), (-0.5556, 0.8315, 2.661), (-0.1361, 0.3285, -1.0), (-0.3827, 0.9239, 2.661), (-0.06937, 0.3487, -1.0), (-0.1951, 0.9808, 2.661), (3.145e-08, 0.7352, -0.5), (1.062e-08, 0.9106, 0.0), (0.0, 1.0, 0.5), (0.1951, 0.9808, 0.5), (0.1776, 0.8931, 0.0), (0.1434, 0.721, -0.5), (0.3827, 0.9239, 0.5), (0.3485, 0.8413, 0.0), (0.2813, 0.6792, -0.5), (0.5556, 0.8315, 0.5), (0.5059, 0.7571, 0.0), (0.4084, 0.6113, -0.5), (0.7071, 0.7071, 0.5), (0.6439, 0.6439, 0.0), (0.5198, 0.5198, -0.5), (0.8315, 0.5556, 0.5), (0.7571, 0.5059, 0.0), (0.6113, 0.4084, -0.5), (0.9239, 0.3827, 0.5), (0.8413, 0.3485, 0.0), (0.6792, 0.2813, -0.5), (0.9808, 0.1951, 0.5), (0.8931, 0.1776, 0.0), (0.721, 0.1434, -0.5), (1.0, 7.55e-08, 0.5), (0.9106, 9.423e-08, 0.0), (0.7352, 1.31e-07, -0.5), (0.9808, -0.1951, 0.5), (0.8931, -0.1776, 0.0), (0.721, -0.1434, -0.5), (0.9239, -0.3827, 0.5), (0.8413, -0.3485, 0.0), (0.6792, -0.2813, -0.5), (0.8315, -0.5556, 0.5), (0.7571, -0.5059, 0.0), (0.6113, -0.4084, -0.5), (0.7071, -0.7071, 0.5), (0.6439, -0.6439, 0.0), (0.5198, -0.5198, -0.5), (0.5556, -0.8315, 0.5), (0.5059, -0.7571, 0.0), (0.4084, -0.6113, -0.5), (0.3827, -0.9239, 0.5), (0.3485, -0.8413, 0.0), (0.2813, -0.6792, -0.5), (0.1951, -0.9808, 0.5), (0.1776, -0.8931, 0.0), (0.1434, -0.721, -0.5), (-3.258e-07, -1.0, 0.5), (-2.861e-07, -0.9106, 0.0), (-2.081e-07, -0.7352, -0.5), (-0.1951, -0.9808, 0.5), (-0.1776, -0.8931, 0.0), (-0.1434, -0.721, -0.5), (-0.3827, -0.9239, 0.5), (-0.3485, -0.8413, 0.0), (-0.2813, -0.6792, -0.5), (-0.5556, -0.8315, 0.5), (-0.5059, -0.7571, 0.0), (-0.4084, -0.6113, -0.5), (-0.7071, -0.7071, 0.5), (-0.6439, -0.6439, 0.0), (-0.5198, -0.5198, -0.5), (-0.8315, -0.5556, 0.5), (-0.7571, -0.5059, 0.0), (-0.6113, -0.4084, -0.5), (-0.9239, -0.3827, 0.5), (-0.8413, -0.3485, 0.0), (-0.6792, -0.2813, -0.5), (-0.9808, -0.1951, 0.5), (-0.8931, -0.1776, 0.0), (-0.721, -0.1434, -0.5), (-1.0, 9.656e-07, 0.5), (-0.9106, 9.047e-07, 0.0), (-0.7352, 7.853e-07, -0.5), (-0.9808, 0.1951, 0.5), (-0.8931, 0.1776, 0.0), (-0.721, 0.1434, -0.5), (-0.9239, 0.3827, 0.5), (-0.8413, 0.3485, 0.0), (-0.6792, 0.2813, -0.5), (-0.8315, 0.5556, 0.5), (-0.7571, 0.5059, 0.0), (-0.6113, 0.4084, -0.5), (-0.7071, 0.7071, 0.5), (-0.6439, 0.6439, 0.0), (-0.5198, 0.5198, -0.5), (-0.5556, 0.8315, 0.5), (-0.5059, 0.7571, 0.0), (-0.4084, 0.6113, -0.5), (-0.3827, 0.9239, 0.5), (-0.3485, 0.8413, 0.0), (-0.2813, 0.6792, -0.5), (-0.1951, 0.9808, 0.5), (-0.1776, 0.8931, 0.0), (-0.1434, 0.721, -0.5), (7.42e-08, 1.781e-07, 0.5153), (7.42e-08, 0.3556, 0.5153), (0.06937, 0.3487, 0.5153), (0.1361, 0.3285, 0.5153), (0.1975, 0.2956, 0.5153), (0.2514, 0.2514, 0.5153), (0.2956, 0.1975, 0.5153), (0.3285, 0.1361, 0.5153), (0.3487, 0.06937, 0.5153), (0.3556, 2.049e-07, 0.5153), (0.3487, -0.06937, 0.5153), (0.3285, -0.1361, 0.5153), (0.2956, -0.1975, 0.5153), (0.2514, -0.2514, 0.5153), (0.1975, -0.2956, 0.5153), (0.1361, -0.3285, 0.5153), (0.06937, -0.3487, 0.5153), (-4.165e-08, -0.3556, 0.5153), (-0.06937, -0.3487, 0.5153), (-0.1361, -0.3285, 0.5153), (-0.1975, -0.2956, 0.5153), (-0.2514, -0.2514, 0.5153), (-0.2956, -0.1975, 0.5153), (-0.3285, -0.1361, 0.5153), (-0.3487, -0.06937, 0.5153), (-0.3556, 5.214e-07, 0.5153), (-0.3487, 0.06937, 0.5153), (-0.3285, 0.1361, 0.5153), (-0.2956, 0.1975, 0.5153), (-0.2514, 0.2514, 0.5153), (-0.1975, 0.2956, 0.5153), (-0.1361, 0.3285, 0.5153), (-0.06937, 0.3487, 0.5153)], [], [(11, 13, 168, 167), (0, 4, 2), (67, 2, 4, 68), (33, 35, 179, 178), (0, 6, 4), (68, 4, 6, 71), (55, 57, 190, 189), (0, 8, 6), (71, 6, 8, 74), (25, 27, 175, 174), (0, 10, 8), (74, 8, 10, 77), (3, 5, 164, 163), (0, 12, 10), (77, 10, 12, 80), (47, 49, 186, 185), (0, 14, 12), (80, 12, 14, 83), (17, 19, 171, 170), (0, 16, 14), (83, 14, 16, 86), (39, 41, 182, 181), (0, 18, 16), (86, 16, 18, 89), (61, 63, 193, 192), (0, 20, 18), (89, 18, 20, 92), (31, 33, 178, 177), (0, 22, 20), (92, 20, 22, 95), (9, 11, 167, 166), (0, 24, 22), (95, 22, 24, 98), (1, 3, 163, 162), (0, 26, 24), (98, 24, 26, 101), (53, 55, 189, 188), (0, 28, 26), (101, 26, 28, 104), (23, 25, 174, 173), (0, 30, 28), (104, 28, 30, 107), (45, 47, 185, 184), (0, 32, 30), (107, 30, 32, 110), (63, 1, 162, 193), (0, 34, 32), (110, 32, 34, 113), (15, 17, 170, 169), (0, 36, 34), (113, 34, 36, 116), (37, 39, 181, 180), (0, 38, 36), (116, 36, 38, 119), (59, 61, 192, 191), (0, 40, 38), (119, 38, 40, 122), (29, 31, 177, 176), (0, 42, 40), (122, 40, 42, 125), (7, 9, 166, 165), (0, 44, 42), (125, 42, 44, 128), (51, 53, 188, 187), (0, 46, 44), (128, 44, 46, 131), (21, 23, 173, 172), (0, 48, 46), (131, 46, 48, 134), (43, 45, 184, 183), (0, 50, 48), (134, 48, 50, 137), (13, 15, 169, 168), (0, 52, 50), (137, 50, 52, 140), (35, 37, 180, 179), (0, 54, 52), (140, 52, 54, 143), (57, 59, 191, 190), (0, 56, 54), (143, 54, 56, 146), (27, 29, 176, 175), (0, 58, 56), (146, 56, 58, 149), (5, 7, 165, 164), (0, 60, 58), (149, 58, 60, 152), (49, 51, 187, 186), (0, 62, 60), (152, 60, 62, 155), (19, 21, 172, 171), (0, 64, 62), (155, 62, 64, 158), (41, 43, 183, 182), (0, 2, 64), (158, 64, 2, 67), (63, 160, 65, 1), (160, 159, 66, 65), (159, 158, 67, 66), (61, 157, 160, 63), (157, 156, 159, 160), (156, 155, 158, 159), (59, 154, 157, 61), (154, 153, 156, 157), (153, 152, 155, 156), (57, 151, 154, 59), (151, 150, 153, 154), (150, 149, 152, 153), (55, 148, 151, 57), (148, 147, 150, 151), (147, 146, 149, 150), (53, 145, 148, 55), (145, 144, 147, 148), (144, 143, 146, 147), (51, 142, 145, 53), (142, 141, 144, 145), (141, 140, 143, 144), (49, 139, 142, 51), (139, 138, 141, 142), (138, 137, 140, 141), (47, 136, 139, 49), (136, 135, 138, 139), (135, 134, 137, 138), (45, 133, 136, 47), (133, 132, 135, 136), (132, 131, 134, 135), (43, 130, 133, 45), (130, 129, 132, 133), (129, 128, 131, 132), (41, 127, 130, 43), (127, 126, 129, 130), (126, 125, 128, 129), (39, 124, 127, 41), (124, 123, 126, 127), (123, 122, 125, 126), (37, 121, 124, 39), (121, 120, 123, 124), (120, 119, 122, 123), (35, 118, 121, 37), (118, 117, 120, 121), (117, 116, 119, 120), (33, 115, 118, 35), (115, 114, 117, 118), (114, 113, 116, 117), (31, 112, 115, 33), (112, 111, 114, 115), (111, 110, 113, 114), (29, 109, 112, 31), (109, 108, 111, 112), (108, 107, 110, 111), (27, 106, 109, 29), (106, 105, 108, 109), (105, 104, 107, 108), (25, 103, 106, 27), (103, 102, 105, 106), (102, 101, 104, 105), (23, 100, 103, 25), (100, 99, 102, 103), (99, 98, 101, 102), (21, 97, 100, 23), (97, 96, 99, 100), (96, 95, 98, 99), (19, 94, 97, 21), (94, 93, 96, 97), (93, 92, 95, 96), (17, 91, 94, 19), (91, 90, 93, 94), (90, 89, 92, 93), (15, 88, 91, 17), (88, 87, 90, 91), (87, 86, 89, 90), (13, 85, 88, 15), (85, 84, 87, 88), (84, 83, 86, 87), (11, 82, 85, 13), (82, 81, 84, 85), (81, 80, 83, 84), (9, 79, 82, 11), (79, 78, 81, 82), (78, 77, 80, 81), (7, 76, 79, 9), (76, 75, 78, 79), (75, 74, 77, 78), (5, 73, 76, 7), (73, 72, 75, 76), (72, 71, 74, 75), (3, 70, 73, 5), (70, 69, 72, 73), (69, 68, 71, 72), (1, 65, 70, 3), (65, 66, 69, 70), (66, 67, 68, 69), (161, 162, 163), (161, 163, 164), (161, 164, 165), (161, 165, 166), (161, 166, 167), (161, 167, 168), (161, 168, 169), (161, 169, 170), (161, 170, 171), (161, 171, 172), (161, 172, 173), (161, 173, 174), (161, 174, 175), (161, 175, 176), (161, 176, 177), (161, 177, 178), (161, 178, 179), (161, 179, 180), (161, 180, 181), (161, 181, 182), (161, 182, 183), (161, 183, 184), (161, 184, 185), (161, 185, 186), (161, 186, 187), (161, 187, 188), (161, 188, 189), (161, 189, 190), (161, 190, 191), (161, 191, 192), (161, 192, 193), (161, 193, 162)])
me_cylinder_023.materials.append(mat_material_002)
me_cylinder_023.use_remesh_preserve_volume = False
me_cylinder_023.use_remesh_preserve_attributes = False
me_cylinder_023.use_mirror_vertex_groups = False
me_cylinder_023.update()
me_cube_006 = bpy.data.meshes.new('Cube.006')
me_cube_006.from_pydata([(-1.0, -1.0, -1.0), (-1.0, 1.0, -1.0), (1.0, 1.0, -1.0), (1.0, -1.0, -1.0), (-1.0, -1.0, 1.0), (-1.0, 1.0, 1.0), (1.0, 1.0, 1.0), (1.0, -1.0, 1.0)], [], [(4, 5, 1, 0), (5, 6, 2, 1), (6, 7, 3, 2), (7, 4, 0, 3), (0, 1, 2, 3), (7, 6, 5, 4)])
me_cube_006.use_remesh_preserve_volume = False
me_cube_006.use_remesh_preserve_attributes = False
me_cube_006.use_mirror_vertex_groups = False
me_cube_006.update()
me_cube_003 = bpy.data.meshes.new('Cube.003')
me_cube_003.from_pydata([(-1.0, -1.0, -1.0), (-1.0, -0.06172, -1.0), (1.0, -0.06172, -1.0), (1.0, -1.0, -1.0), (-1.0, -1.0, 1.0), (-1.0, -0.06172, 1.0), (1.0, -0.06172, 1.0), (1.0, -1.0, 1.0)], [], [(4, 5, 1, 0), (5, 6, 2, 1), (6, 7, 3, 2), (7, 4, 0, 3), (0, 1, 2, 3), (7, 6, 5, 4)])
me_cube_003.materials.append(mat_material_001)
me_cube_003.use_remesh_preserve_volume = False
me_cube_003.use_remesh_preserve_attributes = False
me_cube_003.use_mirror_vertex_groups = False
me_cube_003.update()
me_cylinder_018 = bpy.data.meshes.new('Cylinder.018')
me_cylinder_018.from_pydata([(0.0, 0.0, -1.0), (0.0, 0.0, 3.696), (0.0, 1.0, -1.0), (0.0, 1.0, 1.0), (0.1951, 0.9808, -1.0), (0.1951, 0.9808, 1.0), (0.3827, 0.9239, -1.0), (0.3827, 0.9239, 1.0), (0.5556, 0.8315, -1.0), (0.5556, 0.8315, 1.0), (0.7071, 0.7071, -1.0), (0.7071, 0.7071, 1.0), (0.8315, 0.5556, -1.0), (0.8315, 0.5556, 1.0), (0.9239, 0.3827, -1.0), (0.9239, 0.3827, 1.0), (0.9808, 0.1951, -1.0), (0.9808, 0.1951, 1.0), (1.0, 7.55e-08, -1.0), (1.0, 7.55e-08, 1.0), (0.9808, -0.1951, -1.0), (0.9808, -0.1951, 1.0), (0.9239, -0.3827, -1.0), (0.9239, -0.3827, 1.0), (0.8315, -0.5556, -1.0), (0.8315, -0.5556, 1.0), (0.7071, -0.7071, -1.0), (0.7071, -0.7071, 1.0), (0.5556, -0.8315, -1.0), (0.5556, -0.8315, 1.0), (0.3827, -0.9239, -1.0), (0.3827, -0.9239, 1.0), (0.1951, -0.9808, -1.0), (0.1951, -0.9808, 1.0), (-3.258e-07, -1.0, -1.0), (-3.258e-07, -1.0, 1.0), (-0.1951, -0.9808, -1.0), (-0.1951, -0.9808, 1.0), (-0.3827, -0.9239, -1.0), (-0.3827, -0.9239, 1.0), (-0.5556, -0.8315, -1.0), (-0.5556, -0.8315, 1.0), (-0.7071, -0.7071, -1.0), (-0.7071, -0.7071, 1.0), (-0.8315, -0.5556, -1.0), (-0.8315, -0.5556, 1.0), (-0.9239, -0.3827, -1.0), (-0.9239, -0.3827, 1.0), (-0.9808, -0.1951, -1.0), (-0.9808, -0.1951, 1.0), (-1.0, 9.656e-07, -1.0), (-1.0, 9.656e-07, 1.0), (-0.9808, 0.1951, -1.0), (-0.9808, 0.1951, 1.0), (-0.9239, 0.3827, -1.0), (-0.9239, 0.3827, 1.0), (-0.8315, 0.5556, -1.0), (-0.8315, 0.5556, 1.0), (-0.7071, 0.7071, -1.0), (-0.7071, 0.7071, 1.0), (-0.5556, 0.8315, -1.0), (-0.5556, 0.8315, 1.0), (-0.3827, 0.9239, -1.0), (-0.3827, 0.9239, 1.0), (-0.1951, 0.9808, -1.0), (-0.1951, 0.9808, 1.0)], [], [(0, 2, 4), (1, 5, 3), (2, 3, 5, 4), (0, 4, 6), (1, 7, 5), (4, 5, 7, 6), (0, 6, 8), (1, 9, 7), (6, 7, 9, 8), (0, 8, 10), (1, 11, 9), (8, 9, 11, 10), (0, 10, 12), (1, 13, 11), (10, 11, 13, 12), (0, 12, 14), (1, 15, 13), (12, 13, 15, 14), (0, 14, 16), (1, 17, 15), (14, 15, 17, 16), (0, 16, 18), (1, 19, 17), (16, 17, 19, 18), (0, 18, 20), (1, 21, 19), (18, 19, 21, 20), (0, 20, 22), (1, 23, 21), (20, 21, 23, 22), (0, 22, 24), (1, 25, 23), (22, 23, 25, 24), (0, 24, 26), (1, 27, 25), (24, 25, 27, 26), (0, 26, 28), (1, 29, 27), (26, 27, 29, 28), (0, 28, 30), (1, 31, 29), (28, 29, 31, 30), (0, 30, 32), (1, 33, 31), (30, 31, 33, 32), (0, 32, 34), (1, 35, 33), (32, 33, 35, 34), (0, 34, 36), (1, 37, 35), (34, 35, 37, 36), (0, 36, 38), (1, 39, 37), (36, 37, 39, 38), (0, 38, 40), (1, 41, 39), (38, 39, 41, 40), (0, 40, 42), (1, 43, 41), (40, 41, 43, 42), (0, 42, 44), (1, 45, 43), (42, 43, 45, 44), (0, 44, 46), (1, 47, 45), (44, 45, 47, 46), (0, 46, 48), (1, 49, 47), (46, 47, 49, 48), (0, 48, 50), (1, 51, 49), (48, 49, 51, 50), (0, 50, 52), (1, 53, 51), (50, 51, 53, 52), (0, 52, 54), (1, 55, 53), (52, 53, 55, 54), (0, 54, 56), (1, 57, 55), (54, 55, 57, 56), (0, 56, 58), (1, 59, 57), (56, 57, 59, 58), (0, 58, 60), (1, 61, 59), (58, 59, 61, 60), (0, 60, 62), (1, 63, 61), (60, 61, 63, 62), (0, 62, 64), (1, 65, 63), (62, 63, 65, 64), (0, 64, 2), (1, 3, 65), (64, 65, 3, 2)])
me_cylinder_018.use_remesh_preserve_volume = False
me_cylinder_018.use_remesh_preserve_attributes = False
me_cylinder_018.use_mirror_vertex_groups = False
me_cylinder_018.update()
me_cylinder_017 = bpy.data.meshes.new('Cylinder.017')
me_cylinder_017.from_pydata([(0.0, 0.0, -1.0), (0.0, 0.0, 3.893), (0.0, 1.0, -1.0), (0.0, 1.0, 1.0), (0.1951, 0.9808, -1.0), (0.1951, 0.9808, 1.0), (0.3827, 0.9239, -1.0), (0.3827, 0.9239, 1.0), (0.5556, 0.8315, -1.0), (0.5556, 0.8315, 1.0), (0.7071, 0.7071, -1.0), (0.7071, 0.7071, 1.0), (0.8315, 0.5556, -1.0), (0.8315, 0.5556, 1.0), (0.9239, 0.3827, -1.0), (0.9239, 0.3827, 1.0), (0.9808, 0.1951, -1.0), (0.9808, 0.1951, 1.0), (1.0, 7.55e-08, -1.0), (1.0, 7.55e-08, 1.0), (0.9808, -0.1951, -1.0), (0.9808, -0.1951, 1.0), (0.9239, -0.3827, -1.0), (0.9239, -0.3827, 1.0), (0.8315, -0.5556, -1.0), (0.8315, -0.5556, 1.0), (0.7071, -0.7071, -1.0), (0.7071, -0.7071, 1.0), (0.5556, -0.8315, -1.0), (0.5556, -0.8315, 1.0), (0.3827, -0.9239, -1.0), (0.3827, -0.9239, 1.0), (0.1951, -0.9808, -1.0), (0.1951, -0.9808, 1.0), (-3.258e-07, -1.0, -1.0), (-3.258e-07, -1.0, 1.0), (-0.1951, -0.9808, -1.0), (-0.1951, -0.9808, 1.0), (-0.3827, -0.9239, -1.0), (-0.3827, -0.9239, 1.0), (-0.5556, -0.8315, -1.0), (-0.5556, -0.8315, 1.0), (-0.7071, -0.7071, -1.0), (-0.7071, -0.7071, 1.0), (-0.8315, -0.5556, -1.0), (-0.8315, -0.5556, 1.0), (-0.9239, -0.3827, -1.0), (-0.9239, -0.3827, 1.0), (-0.9808, -0.1951, -1.0), (-0.9808, -0.1951, 1.0), (-1.0, 9.656e-07, -1.0), (-1.0, 9.656e-07, 1.0), (-0.9808, 0.1951, -1.0), (-0.9808, 0.1951, 1.0), (-0.9239, 0.3827, -1.0), (-0.9239, 0.3827, 1.0), (-0.8315, 0.5556, -1.0), (-0.8315, 0.5556, 1.0), (-0.7071, 0.7071, -1.0), (-0.7071, 0.7071, 1.0), (-0.5556, 0.8315, -1.0), (-0.5556, 0.8315, 1.0), (-0.3827, 0.9239, -1.0), (-0.3827, 0.9239, 1.0), (-0.1951, 0.9808, -1.0), (-0.1951, 0.9808, 1.0)], [], [(0, 2, 4), (1, 5, 3), (2, 3, 5, 4), (0, 4, 6), (1, 7, 5), (4, 5, 7, 6), (0, 6, 8), (1, 9, 7), (6, 7, 9, 8), (0, 8, 10), (1, 11, 9), (8, 9, 11, 10), (0, 10, 12), (1, 13, 11), (10, 11, 13, 12), (0, 12, 14), (1, 15, 13), (12, 13, 15, 14), (0, 14, 16), (1, 17, 15), (14, 15, 17, 16), (0, 16, 18), (1, 19, 17), (16, 17, 19, 18), (0, 18, 20), (1, 21, 19), (18, 19, 21, 20), (0, 20, 22), (1, 23, 21), (20, 21, 23, 22), (0, 22, 24), (1, 25, 23), (22, 23, 25, 24), (0, 24, 26), (1, 27, 25), (24, 25, 27, 26), (0, 26, 28), (1, 29, 27), (26, 27, 29, 28), (0, 28, 30), (1, 31, 29), (28, 29, 31, 30), (0, 30, 32), (1, 33, 31), (30, 31, 33, 32), (0, 32, 34), (1, 35, 33), (32, 33, 35, 34), (0, 34, 36), (1, 37, 35), (34, 35, 37, 36), (0, 36, 38), (1, 39, 37), (36, 37, 39, 38), (0, 38, 40), (1, 41, 39), (38, 39, 41, 40), (0, 40, 42), (1, 43, 41), (40, 41, 43, 42), (0, 42, 44), (1, 45, 43), (42, 43, 45, 44), (0, 44, 46), (1, 47, 45), (44, 45, 47, 46), (0, 46, 48), (1, 49, 47), (46, 47, 49, 48), (0, 48, 50), (1, 51, 49), (48, 49, 51, 50), (0, 50, 52), (1, 53, 51), (50, 51, 53, 52), (0, 52, 54), (1, 55, 53), (52, 53, 55, 54), (0, 54, 56), (1, 57, 55), (54, 55, 57, 56), (0, 56, 58), (1, 59, 57), (56, 57, 59, 58), (0, 58, 60), (1, 61, 59), (58, 59, 61, 60), (0, 60, 62), (1, 63, 61), (60, 61, 63, 62), (0, 62, 64), (1, 65, 63), (62, 63, 65, 64), (0, 64, 2), (1, 3, 65), (64, 65, 3, 2)])
me_cylinder_017.use_remesh_preserve_volume = False
me_cylinder_017.use_remesh_preserve_attributes = False
me_cylinder_017.use_mirror_vertex_groups = False
me_cylinder_017.update()
me_cylinder_015 = bpy.data.meshes.new('Cylinder.015')
me_cylinder_015.from_pydata([(0.0, 0.0, 1.0), (0.0, 1.0, -4.283), (0.0, 1.0, 1.0), (0.1951, 0.9808, -4.283), (0.1951, 0.9808, 1.0), (0.3827, 0.9239, -4.283), (0.3827, 0.9239, 1.0), (0.5556, 0.8315, -4.283), (0.5556, 0.8315, 1.0), (0.7071, 0.7071, -4.283), (0.7071, 0.7071, 1.0), (0.8315, 0.5556, -4.283), (0.8315, 0.5556, 1.0), (0.9239, 0.3827, -4.283), (0.9239, 0.3827, 1.0), (0.9808, 0.1951, -4.283), (0.9808, 0.1951, 1.0), (1.0, 7.55e-08, -4.283), (1.0, 7.55e-08, 1.0), (0.9808, -0.1951, -4.283), (0.9808, -0.1951, 1.0), (0.9239, -0.3827, -4.283), (0.9239, -0.3827, 1.0), (0.8315, -0.5556, -4.283), (0.8315, -0.5556, 1.0), (0.7071, -0.7071, -4.283), (0.7071, -0.7071, 1.0), (0.5556, -0.8315, -4.283), (0.5556, -0.8315, 1.0), (0.3827, -0.9239, -4.283), (0.3827, -0.9239, 1.0), (0.1951, -0.9808, -4.283), (0.1951, -0.9808, 1.0), (-3.258e-07, -1.0, -4.283), (-3.258e-07, -1.0, 1.0), (-0.1951, -0.9808, -4.283), (-0.1951, -0.9808, 1.0), (-0.3827, -0.9239, -4.283), (-0.3827, -0.9239, 1.0), (-0.5556, -0.8315, -4.283), (-0.5556, -0.8315, 1.0), (-0.7071, -0.7071, -4.283), (-0.7071, -0.7071, 1.0), (-0.8315, -0.5556, -4.283), (-0.8315, -0.5556, 1.0), (-0.9239, -0.3827, -4.283), (-0.9239, -0.3827, 1.0), (-0.9808, -0.1951, -4.283), (-0.9808, -0.1951, 1.0), (-1.0, 9.656e-07, -4.283), (-1.0, 9.656e-07, 1.0), (-0.9808, 0.1951, -4.283), (-0.9808, 0.1951, 1.0), (-0.9239, 0.3827, -4.283), (-0.9239, 0.3827, 1.0), (-0.8315, 0.5556, -4.283), (-0.8315, 0.5556, 1.0), (-0.7071, 0.7071, -4.283), (-0.7071, 0.7071, 1.0), (-0.5556, 0.8315, -4.283), (-0.5556, 0.8315, 1.0), (-0.3827, 0.9239, -4.283), (-0.3827, 0.9239, 1.0), (-0.1951, 0.9808, -4.283), (-0.1951, 0.9808, 1.0)], [], [(0, 4, 2), (1, 2, 4, 3), (0, 6, 4), (3, 4, 6, 5), (0, 8, 6), (5, 6, 8, 7), (0, 10, 8), (7, 8, 10, 9), (0, 12, 10), (9, 10, 12, 11), (0, 14, 12), (11, 12, 14, 13), (0, 16, 14), (13, 14, 16, 15), (0, 18, 16), (15, 16, 18, 17), (0, 20, 18), (17, 18, 20, 19), (0, 22, 20), (19, 20, 22, 21), (0, 24, 22), (21, 22, 24, 23), (0, 26, 24), (23, 24, 26, 25), (0, 28, 26), (25, 26, 28, 27), (0, 30, 28), (27, 28, 30, 29), (0, 32, 30), (29, 30, 32, 31), (0, 34, 32), (31, 32, 34, 33), (0, 36, 34), (33, 34, 36, 35), (0, 38, 36), (35, 36, 38, 37), (0, 40, 38), (37, 38, 40, 39), (0, 42, 40), (39, 40, 42, 41), (0, 44, 42), (41, 42, 44, 43), (0, 46, 44), (43, 44, 46, 45), (0, 48, 46), (45, 46, 48, 47), (0, 50, 48), (47, 48, 50, 49), (0, 52, 50), (49, 50, 52, 51), (0, 54, 52), (51, 52, 54, 53), (0, 56, 54), (53, 54, 56, 55), (0, 58, 56), (55, 56, 58, 57), (0, 60, 58), (57, 58, 60, 59), (0, 62, 60), (59, 60, 62, 61), (0, 64, 62), (61, 62, 64, 63), (0, 2, 64), (63, 64, 2, 1)])
me_cylinder_015.use_remesh_preserve_volume = False
me_cylinder_015.use_remesh_preserve_attributes = False
me_cylinder_015.use_mirror_vertex_groups = False
me_cylinder_015.update()
me_cylinder_014 = bpy.data.meshes.new('Cylinder.014')
me_cylinder_014.from_pydata([(2.795e-08, 1.662e-07, 2.071), (1.788e-05, 0.4701, -0.3915), (2.795e-08, 0.47, 2.071), (0.0917, 0.461, -0.3915), (0.09169, 0.4609, 2.071), (0.1799, 0.4343, -0.3915), (0.1798, 0.4342, 2.071), (0.2611, 0.3909, -0.3915), (0.2611, 0.3908, 2.071), (0.3323, 0.3324, -0.3915), (0.3323, 0.3323, 2.071), (0.3908, 0.2612, -0.3915), (0.3908, 0.2611, 2.071), (0.4342, 0.18, -0.3915), (0.4342, 0.1798, 2.071), (0.461, 0.0918, -0.3915), (0.4609, 0.09169, 2.071), (0.47, 0.0001108, -0.3915), (0.47, 2.017e-07, 2.071), (0.461, -0.09157, -0.3915), (0.4609, -0.09169, 2.071), (0.4342, -0.1797, -0.3915), (0.4342, -0.1798, 2.071), (0.3908, -0.261, -0.3915), (0.3908, -0.2611, 2.071), (0.3323, -0.3322, -0.3915), (0.3323, -0.3323, 2.071), (0.2611, -0.3907, -0.3915), (0.2611, -0.3908, 2.071), (0.1799, -0.4341, -0.3915), (0.1798, -0.4342, 2.071), (0.0917, -0.4608, -0.3915), (0.09169, -0.4609, 2.071), (1.773e-05, -0.4699, -0.3915), (-1.252e-07, -0.47, 2.071), (-0.09167, -0.4608, -0.3915), (-0.09169, -0.4609, 2.071), (-0.1798, -0.4341, -0.3915), (-0.1798, -0.4342, 2.071), (-0.2611, -0.3907, -0.3915), (-0.2611, -0.3908, 2.071), (-0.3323, -0.3322, -0.3915), (-0.3323, -0.3323, 2.071), (-0.3907, -0.261, -0.3915), (-0.3908, -0.2611, 2.071), (-0.4342, -0.1797, -0.3915), (-0.4342, -0.1798, 2.071), (-0.4609, -0.09157, -0.3915), (-0.4609, -0.09168, 2.071), (-0.4699, 0.0001112, -0.3915), (-0.47, 6.2e-07, 2.071), (-0.4609, 0.0918, -0.3915), (-0.4609, 0.09169, 2.071), (-0.4342, 0.18, -0.3915), (-0.4342, 0.1798, 2.071), (-0.3907, 0.2612, -0.3915), (-0.3908, 0.2611, 2.071), (-0.3323, 0.3324, -0.3915), (-0.3323, 0.3323, 2.071), (-0.2611, 0.3909, -0.3915), (-0.2611, 0.3908, 2.071), (-0.1798, 0.4343, -0.3915), (-0.1798, 0.4342, 2.071), (-0.09167, 0.461, -0.3915), (-0.09168, 0.4609, 2.071)], [], [(0, 4, 2), (1, 2, 4, 3), (0, 6, 4), (3, 4, 6, 5), (0, 8, 6), (5, 6, 8, 7), (0, 10, 8), (7, 8, 10, 9), (0, 12, 10), (9, 10, 12, 11), (0, 14, 12), (11, 12, 14, 13), (0, 16, 14), (13, 14, 16, 15), (0, 18, 16), (15, 16, 18, 17), (0, 20, 18), (17, 18, 20, 19), (0, 22, 20), (19, 20, 22, 21), (0, 24, 22), (21, 22, 24, 23), (0, 26, 24), (23, 24, 26, 25), (0, 28, 26), (25, 26, 28, 27), (0, 30, 28), (27, 28, 30, 29), (0, 32, 30), (29, 30, 32, 31), (0, 34, 32), (31, 32, 34, 33), (0, 36, 34), (33, 34, 36, 35), (0, 38, 36), (35, 36, 38, 37), (0, 40, 38), (37, 38, 40, 39), (0, 42, 40), (39, 40, 42, 41), (0, 44, 42), (41, 42, 44, 43), (0, 46, 44), (43, 44, 46, 45), (0, 48, 46), (45, 46, 48, 47), (0, 50, 48), (47, 48, 50, 49), (0, 52, 50), (49, 50, 52, 51), (0, 54, 52), (51, 52, 54, 53), (0, 56, 54), (53, 54, 56, 55), (0, 58, 56), (55, 56, 58, 57), (0, 60, 58), (57, 58, 60, 59), (0, 62, 60), (59, 60, 62, 61), (0, 64, 62), (61, 62, 64, 63), (0, 2, 64), (63, 64, 2, 1)])
me_cylinder_014.use_remesh_preserve_volume = False
me_cylinder_014.use_remesh_preserve_attributes = False
me_cylinder_014.use_mirror_vertex_groups = False
me_cylinder_014.update()
me_cylinder_008 = bpy.data.meshes.new('Cylinder.008')
me_cylinder_008.from_pydata([(-5.77, 0.0, -0.03312), (-5.77, 8.504e-08, 0.4257), (-5.77, 1.0, -0.03312), (-5.77, 0.3528, 3.994), (-5.575, 0.9808, -0.03312), (-5.701, 0.346, 3.994), (-5.387, 0.9239, -0.03312), (-5.635, 0.3259, 3.994), (-5.215, 0.8315, -0.03312), (-5.574, 0.2933, 3.994), (-5.063, 0.7071, -0.03312), (-5.521, 0.2495, 3.994), (-4.939, 0.5556, -0.03312), (-5.477, 0.196, 3.994), (-4.846, 0.3827, -0.03312), (-5.444, 0.135, 3.994), (-4.789, 0.1951, -0.03312), (-5.424, 0.06883, 3.994), (-4.77, 7.55e-08, -0.03312), (-5.417, 2.055e-07, 3.994), (-4.789, -0.1951, -0.03312), (-5.424, -0.06883, 3.994), (-4.846, -0.3827, -0.03312), (-5.444, -0.135, 3.994), (-4.939, -0.5556, -0.03312), (-5.477, -0.196, 3.994), (-5.063, -0.7071, -0.03312), (-5.521, -0.2495, 3.994), (-5.215, -0.8315, -0.03312), (-5.574, -0.2933, 3.994), (-5.387, -0.9239, -0.03312), (-5.635, -0.3259, 3.994), (-5.575, -0.9808, -0.03312), (-5.701, -0.346, 3.994), (-5.77, -1.0, -0.03312), (-5.77, -0.3528, 3.994), (-5.965, -0.9808, -0.03312), (-5.839, -0.346, 3.994), (-6.153, -0.9239, -0.03312), (-5.905, -0.3259, 3.994), (-6.326, -0.8315, -0.03312), (-5.966, -0.2933, 3.994), (-6.477, -0.7071, -0.03312), (-6.02, -0.2495, 3.994), (-6.602, -0.5556, -0.03312), (-6.063, -0.196, 3.994), (-6.694, -0.3827, -0.03312), (-6.096, -0.135, 3.994), (-6.751, -0.1951, -0.03312), (-6.116, -0.06883, 3.994), (-6.77, 9.656e-07, -0.03312), (-6.123, 5.195e-07, 3.994), (-6.751, 0.1951, -0.03312), (-6.116, 0.06883, 3.994), (-6.694, 0.3827, -0.03312), (-6.096, 0.135, 3.994), (-6.602, 0.5556, -0.03312), (-6.063, 0.196, 3.994), (-6.477, 0.7071, -0.03312), (-6.02, 0.2495, 3.994), (-6.326, 0.8315, -0.03312), (-5.966, 0.2933, 3.994), (-6.153, 0.9239, -0.03312), (-5.905, 0.3259, 3.994), (-5.965, 0.9808, -0.03312), (-5.839, 0.346, 3.994), (-5.77, 0.7833, 3.471), (-5.617, 0.7683, 3.471), (-5.47, 0.7237, 3.471), (-5.335, 0.6513, 3.471), (-5.216, 0.5539, 3.471), (-5.119, 0.4352, 3.471), (-5.046, 0.2998, 3.471), (-5.002, 0.1528, 3.471), (-4.987, 1.209e-07, 3.471), (-5.002, -0.1528, 3.471), (-5.046, -0.2998, 3.471), (-5.119, -0.4352, 3.471), (-5.216, -0.5539, 3.471), (-5.335, -0.6513, 3.471), (-5.47, -0.7237, 3.471), (-5.617, -0.7683, 3.471), (-5.77, -0.7833, 3.471), (-5.923, -0.7683, 3.471), (-6.07, -0.7237, 3.471), (-6.205, -0.6513, 3.471), (-6.324, -0.5539, 3.471), (-6.421, -0.4352, 3.471), (-6.494, -0.2998, 3.471), (-6.538, -0.1528, 3.471), (-6.553, 8.181e-07, 3.471), (-6.538, 0.1528, 3.471), (-6.494, 0.2998, 3.471), (-6.421, 0.4352, 3.471), (-6.324, 0.5539, 3.471), (-6.205, 0.6513, 3.471), (-6.07, 0.7237, 3.471), (-5.923, 0.7683, 3.471), (-5.598, 0.8629, 3.027), (-5.433, 0.8128, 3.027), (-5.281, 0.7315, 3.027), (-5.148, 0.6221, 3.027), (-5.039, 0.4888, 3.027), (-4.957, 0.3367, 3.027), (-4.907, 0.1716, 3.027), (-4.89, 1.029e-07, 3.027), (-4.907, -0.1716, 3.027), (-4.957, -0.3367, 3.027), (-5.039, -0.4888, 3.027), (-5.148, -0.6221, 3.027), (-5.281, -0.7315, 3.027), (-5.433, -0.8128, 3.027), (-5.598, -0.8629, 3.027), (-5.77, -0.8798, 3.027), (-5.942, -0.8629, 3.027), (-6.107, -0.8128, 3.027), (-6.259, -0.7315, 3.027), (-6.392, -0.6221, 3.027), (-6.502, -0.4888, 3.027), (-6.583, -0.3367, 3.027), (-6.633, -0.1716, 3.027), (-6.65, 8.86e-07, 3.027), (-6.633, 0.1716, 3.027), (-6.583, 0.3367, 3.027), (-6.502, 0.4888, 3.027), (-6.392, 0.6221, 3.027), (-6.259, 0.7315, 3.027), (-6.107, 0.8128, 3.027), (-5.942, 0.8629, 3.027), (-5.77, 0.8798, 3.027), (-5.77, 0.3528, 3.994), (-5.701, 0.346, 3.994), (-5.635, 0.3259, 3.994), (-5.574, 0.2933, 3.994), (-5.521, 0.2495, 3.994), (-5.477, 0.196, 3.994), (-5.444, 0.135, 3.994), (-5.424, 0.06883, 3.994), (-5.417, 2.055e-07, 3.994), (-5.424, -0.06883, 3.994), (-5.444, -0.135, 3.994), (-5.477, -0.196, 3.994), (-5.521, -0.2495, 3.994), (-5.574, -0.2933, 3.994), (-5.635, -0.3259, 3.994), (-5.701, -0.346, 3.994), (-5.77, -0.3528, 3.994), (-5.839, -0.346, 3.994), (-5.905, -0.3259, 3.994), (-5.966, -0.2933, 3.994), (-6.02, -0.2495, 3.994), (-6.063, -0.196, 3.994), (-6.096, -0.135, 3.994), (-6.116, -0.06883, 3.994), (-6.123, 5.195e-07, 3.994), (-6.116, 0.06883, 3.994), (-6.096, 0.135, 3.994), (-6.063, 0.196, 3.994), (-6.02, 0.2495, 3.994), (-5.966, 0.2933, 3.994), (-5.905, 0.3259, 3.994), (-5.839, 0.346, 3.994), (-5.77, 0.6164, 3.41), (-5.65, 0.6046, 3.41), (-5.534, 0.5695, 3.41), (-5.428, 0.5125, 3.41), (-5.334, 0.4359, 3.41), (-5.258, 0.3425, 3.41), (-5.201, 0.2359, 3.41), (-5.165, 0.1203, 3.41), (-5.154, 1.512e-07, 3.41), (-5.165, -0.1203, 3.41), (-5.201, -0.2359, 3.41), (-5.258, -0.3425, 3.41), (-5.334, -0.4359, 3.41), (-5.428, -0.5125, 3.41), (-5.534, -0.5695, 3.41), (-5.65, -0.6046, 3.41), (-5.77, -0.6164, 3.41), (-5.89, -0.6046, 3.41), (-6.006, -0.5695, 3.41), (-6.113, -0.5125, 3.41), (-6.206, -0.4359, 3.41), (-6.283, -0.3425, 3.41), (-6.34, -0.2359, 3.41), (-6.375, -0.1203, 3.41), (-6.387, 6.999e-07, 3.41), (-6.375, 0.1203, 3.41), (-6.34, 0.2359, 3.41), (-6.283, 0.3425, 3.41), (-6.206, 0.4359, 3.41), (-6.113, 0.5125, 3.41), (-6.006, 0.5695, 3.41), (-5.89, 0.6046, 3.41), (-5.77, 0.6833, 2.241), (-5.637, 0.6702, 2.241), (-5.509, 0.6313, 2.241), (-5.39, 0.5682, 2.241), (-5.287, 0.4832, 2.241), (-5.202, 0.3796, 2.241), (-5.139, 0.2615, 2.241), (-5.1, 0.1333, 2.241), (-5.087, 1.366e-07, 2.241), (-5.1, -0.1333, 2.241), (-5.139, -0.2615, 2.241), (-5.202, -0.3796, 2.241), (-5.287, -0.4832, 2.241), (-5.39, -0.5682, 2.241), (-5.509, -0.6313, 2.241), (-5.637, -0.6702, 2.241), (-5.77, -0.6833, 2.241), (-5.903, -0.6702, 2.241), (-6.032, -0.6313, 2.241), (-6.15, -0.5682, 2.241), (-6.253, -0.4832, 2.241), (-6.338, -0.3796, 2.241), (-6.401, -0.2615, 2.241), (-6.44, -0.1333, 2.241), (-6.453, 7.448e-07, 2.241), (-6.44, 0.1333, 2.241), (-6.401, 0.2615, 2.241), (-6.338, 0.3796, 2.241), (-6.253, 0.4832, 2.241), (-6.15, 0.5682, 2.241), (-6.032, 0.6313, 2.241), (-5.903, 0.6702, 2.241), (-5.77, 0.6833, 0.4257), (-5.637, 0.6702, 0.4257), (-5.509, 0.6313, 0.4257), (-5.39, 0.5682, 0.4257), (-5.287, 0.4832, 0.4257), (-5.202, 0.3796, 0.4257), (-5.139, 0.2615, 0.4257), (-5.1, 0.1333, 0.4257), (-5.087, 1.366e-07, 0.4257), (-5.1, -0.1333, 0.4257), (-5.139, -0.2615, 0.4257), (-5.202, -0.3796, 0.4257), (-5.287, -0.4832, 0.4257), (-5.39, -0.5682, 0.4257), (-5.509, -0.6313, 0.4257), (-5.637, -0.6702, 0.4257), (-5.77, -0.6833, 0.4257), (-5.903, -0.6702, 0.4257), (-6.032, -0.6313, 0.4257), (-6.15, -0.5682, 0.4257), (-6.253, -0.4832, 0.4257), (-6.338, -0.3796, 0.4257), (-6.401, -0.2615, 0.4257), (-6.44, -0.1333, 0.4257), (-6.453, 7.448e-07, 0.4257), (-6.44, 0.1333, 0.4257), (-6.401, 0.2615, 0.4257), (-6.338, 0.3796, 0.4257), (-6.253, 0.4832, 0.4257), (-6.15, 0.5682, 0.4257), (-6.032, 0.6313, 0.4257), (-5.903, 0.6702, 0.4257)], [], [(0, 2, 4), (33, 31, 144, 145), (66, 3, 5, 67), (0, 4, 6), (11, 9, 133, 134), (67, 5, 7, 68), (0, 6, 8), (55, 53, 155, 156), (68, 7, 9, 69), (0, 8, 10), (25, 23, 140, 141), (69, 9, 11, 70), (0, 10, 12), (47, 45, 151, 152), (70, 11, 13, 71), (0, 12, 14), (17, 15, 136, 137), (71, 13, 15, 72), (0, 14, 16), (39, 37, 147, 148), (72, 15, 17, 73), (0, 16, 18), (61, 59, 158, 159), (73, 17, 19, 74), (0, 18, 20), (31, 29, 143, 144), (74, 19, 21, 75), (0, 20, 22), (9, 7, 132, 133), (75, 21, 23, 76), (0, 22, 24), (5, 3, 130, 131), (76, 23, 25, 77), (0, 24, 26), (53, 51, 154, 155), (77, 25, 27, 78), (0, 26, 28), (3, 65, 161, 130), (78, 27, 29, 79), (0, 28, 30), (23, 21, 139, 140), (79, 29, 31, 80), (0, 30, 32), (45, 43, 150, 151), (80, 31, 33, 81), (0, 32, 34), (15, 13, 135, 136), (81, 33, 35, 82), (0, 34, 36), (37, 35, 146, 147), (82, 35, 37, 83), (0, 36, 38), (59, 57, 157, 158), (83, 37, 39, 84), (0, 38, 40), (29, 27, 142, 143), (84, 39, 41, 85), (0, 40, 42), (7, 5, 131, 132), (85, 41, 43, 86), (0, 42, 44), (51, 49, 153, 154), (86, 43, 45, 87), (0, 44, 46), (21, 19, 138, 139), (87, 45, 47, 88), (0, 46, 48), (43, 41, 149, 150), (88, 47, 49, 89), (0, 48, 50), (65, 63, 160, 161), (89, 49, 51, 90), (0, 50, 52), (35, 33, 145, 146), (90, 51, 53, 91), (0, 52, 54), (13, 11, 134, 135), (91, 53, 55, 92), (0, 54, 56), (57, 55, 156, 157), (92, 55, 57, 93), (0, 56, 58), (27, 25, 141, 142), (93, 57, 59, 94), (0, 58, 60), (49, 47, 152, 153), (94, 59, 61, 95), (0, 60, 62), (19, 17, 137, 138), (95, 61, 63, 96), (0, 62, 64), (41, 39, 148, 149), (96, 63, 65, 97), (0, 64, 2), (63, 61, 159, 160), (97, 65, 3, 66), (128, 97, 66, 129), (127, 96, 97, 128), (126, 95, 96, 127), (125, 94, 95, 126), (124, 93, 94, 125), (123, 92, 93, 124), (122, 91, 92, 123), (121, 90, 91, 122), (120, 89, 90, 121), (119, 88, 89, 120), (118, 87, 88, 119), (117, 86, 87, 118), (116, 85, 86, 117), (115, 84, 85, 116), (114, 83, 84, 115), (113, 82, 83, 114), (112, 81, 82, 113), (111, 80, 81, 112), (110, 79, 80, 111), (109, 78, 79, 110), (108, 77, 78, 109), (107, 76, 77, 108), (106, 75, 76, 107), (105, 74, 75, 106), (104, 73, 74, 105), (103, 72, 73, 104), (102, 71, 72, 103), (101, 70, 71, 102), (100, 69, 70, 101), (99, 68, 69, 100), (98, 67, 68, 99), (129, 66, 67, 98), (2, 129, 98, 4), (4, 98, 99, 6), (6, 99, 100, 8), (8, 100, 101, 10), (10, 101, 102, 12), (12, 102, 103, 14), (14, 103, 104, 16), (16, 104, 105, 18), (18, 105, 106, 20), (20, 106, 107, 22), (22, 107, 108, 24), (24, 108, 109, 26), (26, 109, 110, 28), (28, 110, 111, 30), (30, 111, 112, 32), (32, 112, 113, 34), (34, 113, 114, 36), (36, 114, 115, 38), (38, 115, 116, 40), (40, 116, 117, 42), (42, 117, 118, 44), (44, 118, 119, 46), (46, 119, 120, 48), (48, 120, 121, 50), (50, 121, 122, 52), (52, 122, 123, 54), (54, 123, 124, 56), (56, 124, 125, 58), (58, 125, 126, 60), (60, 126, 127, 62), (62, 127, 128, 64), (64, 128, 129, 2), (145, 144, 176, 177), (134, 133, 165, 166), (156, 155, 187, 188), (130, 161, 193, 162), (146, 145, 177, 178), (135, 134, 166, 167), (157, 156, 188, 189), (136, 135, 167, 168), (147, 146, 178, 179), (158, 157, 189, 190), (137, 136, 168, 169), (148, 147, 179, 180), (159, 158, 190, 191), (138, 137, 169, 170), (149, 148, 180, 181), (160, 159, 191, 192), (139, 138, 170, 171), (150, 149, 181, 182), (161, 160, 192, 193), (140, 139, 171, 172), (151, 150, 182, 183), (141, 140, 172, 173), (152, 151, 183, 184), (142, 141, 173, 174), (131, 130, 162, 163), (153, 152, 184, 185), (143, 142, 174, 175), (132, 131, 163, 164), (154, 153, 185, 186), (144, 143, 175, 176), (133, 132, 164, 165), (155, 154, 186, 187), (178, 177, 209, 210), (167, 166, 198, 199), (189, 188, 220, 221), (168, 167, 199, 200), (179, 178, 210, 211), (190, 189, 221, 222), (169, 168, 200, 201), (180, 179, 211, 212), (191, 190, 222, 223), (170, 169, 201, 202), (181, 180, 212, 213), (192, 191, 223, 224), (171, 170, 202, 203), (182, 181, 213, 214), (193, 192, 224, 225), (172, 171, 203, 204), (183, 182, 214, 215), (173, 172, 204, 205), (184, 183, 215, 216), (174, 173, 205, 206), (163, 162, 194, 195), (185, 184, 216, 217), (175, 174, 206, 207), (164, 163, 195, 196), (186, 185, 217, 218), (176, 175, 207, 208), (165, 164, 196, 197), (187, 186, 218, 219), (177, 176, 208, 209), (166, 165, 197, 198), (188, 187, 219, 220), (162, 193, 225, 194), (200, 199, 231, 232), (211, 210, 242, 243), (222, 221, 253, 254), (201, 200, 232, 233), (212, 211, 243, 244), (223, 222, 254, 255), (202, 201, 233, 234), (213, 212, 244, 245), (224, 223, 255, 256), (203, 202, 234, 235), (214, 213, 245, 246), (225, 224, 256, 257), (204, 203, 235, 236), (215, 214, 246, 247), (205, 204, 236, 237), (216, 215, 247, 248), (206, 205, 237, 238), (195, 194, 226, 227), (217, 216, 248, 249), (207, 206, 238, 239), (196, 195, 227, 228), (218, 217, 249, 250), (208, 207, 239, 240), (197, 196, 228, 229), (219, 218, 250, 251), (209, 208, 240, 241), (198, 197, 229, 230), (220, 219, 251, 252), (194, 225, 257, 226), (210, 209, 241, 242), (199, 198, 230, 231), (221, 220, 252, 253), (1, 227, 226), (1, 228, 227), (1, 229, 228), (1, 230, 229), (1, 231, 230), (1, 232, 231), (1, 233, 232), (1, 234, 233), (1, 235, 234), (1, 236, 235), (1, 237, 236), (1, 238, 237), (1, 239, 238), (1, 240, 239), (1, 241, 240), (1, 242, 241), (1, 243, 242), (1, 244, 243), (1, 245, 244), (1, 246, 245), (1, 247, 246), (1, 248, 247), (1, 249, 248), (1, 250, 249), (1, 251, 250), (1, 252, 251), (1, 253, 252), (1, 254, 253), (1, 255, 254), (1, 256, 255), (1, 257, 256), (1, 226, 257)])
me_cylinder_008.use_remesh_preserve_volume = False
me_cylinder_008.use_remesh_preserve_attributes = False
me_cylinder_008.use_mirror_vertex_groups = False
me_cylinder_008.update()
me_cube_001 = bpy.data.meshes.new('Cube.001')
me_cube_001.from_pydata([(-1.0, -1.0, -1.0), (1.0, -1.0, -1.0), (-1.0, -1.0, 1.0), (1.0, -1.0, 1.0), (-1.0, -0.32, 1.0), (-1.0, -0.32, -1.0), (1.0, -0.32, 1.0), (1.0, -0.32, -1.0)], [], [(6, 3, 1, 7), (3, 2, 0, 1), (3, 6, 4, 2), (0, 5, 7, 1), (2, 4, 5, 0)])
me_cube_001.use_remesh_preserve_volume = False
me_cube_001.use_remesh_preserve_attributes = False
me_cube_001.use_mirror_vertex_groups = False
me_cube_001.update()
me_cylinder_006 = bpy.data.meshes.new('Cylinder.006')
me_cylinder_006.from_pydata([(0.0001062, -0.001325, 0.6696), (0.0, 0.0, 1.0), (0.0001062, 0.9987, 0.6696), (0.0, 1.0, 1.0), (0.1952, -0.9821, 0.6696), (0.1951, -0.9808, 1.0), (0.0001059, -1.001, 0.6696), (-3.258e-07, -1.0, 1.0), (-0.195, -0.9821, 0.6696), (-0.1951, -0.9808, 1.0), (-0.3826, -0.9252, 0.6696), (-0.3827, -0.9239, 1.0), (-0.5555, -0.8328, 0.6696), (-0.5556, -0.8315, 1.0), (-0.707, -0.7084, 0.6696), (-0.7071, -0.7071, 1.0), (-0.8314, -0.5569, 0.6696), (-0.8315, -0.5556, 1.0), (-0.9238, -0.384, 0.6696), (-0.9239, -0.3827, 1.0), (-0.9807, -0.1964, 0.6696), (-0.9808, -0.1951, 1.0), (-0.9999, -0.001324, 0.6696), (-1.0, 9.656e-07, 1.0), (-0.9807, 0.1938, 0.6696), (-0.9808, 0.1951, 1.0), (-0.9238, 0.3814, 0.6696), (-0.9239, 0.3827, 1.0), (-0.8314, 0.5542, 0.6696), (-0.8315, 0.5556, 1.0), (-0.707, 0.7058, 0.6696), (-0.7071, 0.7071, 1.0), (-0.5555, 0.8301, 0.6696), (-0.5556, 0.8315, 1.0), (-0.3826, 0.9226, 0.6696), (-0.3827, 0.9239, 1.0), (-0.195, 0.9795, 0.6696), (-0.1951, 0.9808, 1.0), (-0.2777, -0.4171, 0.6696), (0.0, 1.0, 0.6774), (0.1951, -0.9808, 0.6774), (-3.258e-07, -1.0, 0.6774), (-0.1951, -0.9808, 0.6774), (-0.3827, -0.9239, 0.6774), (-0.5556, -0.8315, 0.6774), (-0.7071, -0.7071, 0.6774), (-0.8315, -0.5556, 0.6774), (-0.9239, -0.3827, 0.6774), (-0.9808, -0.1951, 0.6774), (-1.0, 9.656e-07, 0.6774), (-0.9808, 0.1951, 0.6774), (-0.9239, 0.3827, 0.6774), (-0.8315, 0.5556, 0.6774), (-0.7071, 0.7071, 0.6774), (-0.5556, 0.8315, 0.6774), (-0.3827, 0.9239, 0.6774), (-0.1951, 0.9808, 0.6774)], [], [(0, 4, 6), (1, 7, 5), (40, 5, 7, 41), (0, 6, 8), (1, 9, 7), (41, 7, 9, 42), (0, 8, 10), (1, 11, 9), (42, 9, 11, 43), (0, 10, 12, 38), (1, 13, 11), (43, 11, 13, 44), (0, 38, 12, 14), (1, 15, 13), (44, 13, 15, 45), (0, 14, 16), (1, 17, 15), (45, 15, 17, 46), (0, 16, 18), (1, 19, 17), (46, 17, 19, 47), (0, 18, 20), (1, 21, 19), (47, 19, 21, 48), (0, 20, 22), (1, 23, 21), (48, 21, 23, 49), (0, 22, 24), (1, 25, 23), (49, 23, 25, 50), (0, 24, 26), (1, 27, 25), (50, 25, 27, 51), (0, 26, 28), (1, 29, 27), (51, 27, 29, 52), (0, 28, 30), (1, 31, 29), (52, 29, 31, 53), (0, 30, 32), (1, 33, 31), (53, 31, 33, 54), (0, 32, 34), (1, 35, 33), (54, 33, 35, 55), (0, 34, 36), (1, 37, 35), (55, 35, 37, 56), (0, 36, 2), (1, 3, 37), (56, 37, 3, 39), (36, 56, 39, 2), (34, 55, 56, 36), (32, 54, 55, 34), (30, 53, 54, 32), (28, 52, 53, 30), (26, 51, 52, 28), (24, 50, 51, 26), (22, 49, 50, 24), (20, 48, 49, 22), (18, 47, 48, 20), (16, 46, 47, 18), (14, 45, 46, 16), (12, 44, 45, 14), (10, 43, 44, 12), (8, 42, 43, 10), (6, 41, 42, 8), (4, 40, 41, 6)])
me_cylinder_006.use_remesh_preserve_volume = False
me_cylinder_006.use_remesh_preserve_attributes = False
me_cylinder_006.use_mirror_vertex_groups = False
me_cylinder_006.update()

# ---- objects
ob_lamp = bpy.data.objects.new('Lamp', light_lamp)
ob_camera = bpy.data.objects.new('Camera', cam_camera)
ob_cylinder_010 = bpy.data.objects.new('Cylinder.010', me_cylinder_002)
ob_cylinder_007 = bpy.data.objects.new('Cylinder.007', me_cylinder_001)
ob_cylinder_003 = bpy.data.objects.new('Cylinder.003', me_cylinder)
ob_cylinder_009 = bpy.data.objects.new('Cylinder.009', me_cylinder_024)
ob_cylinder_008 = bpy.data.objects.new('Cylinder.008', me_cylinder_023)
ob_cube_002 = bpy.data.objects.new('Cube.002', me_cube_006)
ob_cube_001 = bpy.data.objects.new('Cube.001', me_cube_003)
ob_cylinder = bpy.data.objects.new('Cylinder', me_cylinder_018)
ob_cylinder_001 = bpy.data.objects.new('Cylinder.001', me_cylinder_017)
ob_cylinder_005 = bpy.data.objects.new('Cylinder.005', me_cylinder_015)
ob_cylinder_006 = bpy.data.objects.new('Cylinder.006', me_cylinder_014)
ob_cylinder_004 = bpy.data.objects.new('Cylinder.004', me_cylinder_008)
ob_cube = bpy.data.objects.new('Cube', me_cube_001)
ob_cylinder_002 = bpy.data.objects.new('Cylinder.002', me_cylinder_006)

# ---- transforms, parenting, visibility, modifiers, constraints
ob_lamp.location = (4.076, 1.005, 5.904)
ob_lamp.rotation_euler = (0.6503, 0.05522, 1.866)
ob_lamp.lock_rotations_4d = False
ob_lamp.empty_display_type = 'ARROWS'
ob_lamp.color = (0.0, 0.0, 0.0, 0.0)
ob_lamp.lineart.crease_threshold = 0.0
ob_camera.location = (7.481, -6.508, 5.344)
ob_camera.rotation_euler = (1.109, 0.01082, 0.8149)
ob_camera.lock_rotations_4d = False
ob_camera.empty_display_type = 'ARROWS'
ob_camera.color = (0.0, 0.0, 0.0, 0.0)
ob_camera.display_type = 'WIRE'
ob_camera.lineart.crease_threshold = 0.0
ob_cylinder_010.location = (-0.9403, -0.1691, 1.485)
ob_cylinder_010.rotation_euler = (0.8865, 0.04559, 0.0004348)
ob_cylinder_010.scale = (0.4173, 0.4173, 0.4173)
ob_cylinder_010.lineart.crease_threshold = 0.0
ob_cylinder_007.location = (-0.2592, 0.3826, 2.308)
ob_cylinder_007.scale = (0.1888, 0.1888, 0.1888)
ob_cylinder_007.lineart.crease_threshold = 0.0
ob_cylinder_003.location = (-1.647, 0.3978, 2.251)
ob_cylinder_003.scale = (0.1751, 0.1751, 0.1751)
ob_cylinder_003.lineart.crease_threshold = 0.0
ob_cylinder_009.location = (-0.01013, 1.071, -0.4672)
ob_cylinder_009.rotation_euler = (-1.57, 0.0928, 0.0001352)
ob_cylinder_009.lineart.crease_threshold = 0.0
ob_cylinder_008.location = (-0.8896, 1.208, 1.957)
ob_cylinder_008.scale = (-0.2019, -0.2019, -0.2019)
ob_cylinder_008.lineart.crease_threshold = 0.0
ob_cube_002.location = (-0.8897, 1.094, 1.254)
ob_cube_002.scale = (0.3802, 0.3802, 0.3802)
ob_cube_002.lineart.crease_threshold = 0.0
ob_cube_001.location = (-0.9635, 0.9959, 1.103)
ob_cube_001.lineart.crease_threshold = 0.0
_m = ob_cube_001.modifiers.new('Subsurf', 'SUBSURF')
_m.uv_smooth = 'PRESERVE_CORNERS'
_m.quality = 2
_m.show_only_control_edges = False
ob_cylinder.location = (0.6009, 0.03544, 0.2409)
ob_cylinder.scale = (0.2, 0.2, 0.2)
ob_cylinder.lineart.crease_threshold = 0.0
ob_cylinder_001.location = (-2.566, 0.03435, 0.2269)
ob_cylinder_001.scale = (0.2015, 0.2015, 0.2015)
ob_cylinder_001.lineart.crease_threshold = 0.0
ob_cylinder_005.location = (-1.457, 0.4808, -0.3349)
ob_cylinder_005.scale = (0.4574, 0.4574, 0.4574)
ob_cylinder_005.lineart.crease_threshold = 0.0
ob_cylinder_006.location = (-0.467, 0.4775, -1.903)
ob_cylinder_006.rotation_euler = (-3.14, 0.0002538, -0.16)
ob_cylinder_006.scale = (-0.9751, -0.9751, -0.9751)
ob_cylinder_006.lineart.crease_threshold = 0.0
ob_cylinder_004.location = (1.485, 0.4261, 2.012)
ob_cylinder_004.scale = (0.4248, 0.4248, 0.4248)
ob_cylinder_004.lineart.crease_threshold = 0.0
ob_cube.location = (-0.9726, 1.02, 1.129)
ob_cube.lineart.crease_threshold = 0.0
ob_cylinder_002.location = (-1.959, 1.083, -0.4477)
ob_cylinder_002.rotation_euler = (1.57, 0.08, -6.384e-05)
ob_cylinder_002.lineart.crease_threshold = 0.0

# ---- collection membership
col_collection_1.objects.link(ob_lamp)
col_collection_1.objects.link(ob_camera)
col_collection_2.objects.link(ob_cylinder_010)
col_collection_2.objects.link(ob_cylinder_007)
col_collection_2.objects.link(ob_cylinder_003)
col_collection_2.objects.link(ob_cylinder_009)
col_collection_2.objects.link(ob_cylinder_008)
col_collection_2.objects.link(ob_cube_002)
col_collection_2.objects.link(ob_cube_001)
col_collection_2.objects.link(ob_cylinder)
col_collection_2.objects.link(ob_cylinder_001)
col_collection_2.objects.link(ob_cylinder_005)
col_collection_2.objects.link(ob_cylinder_006)
col_collection_2.objects.link(ob_cylinder_004)
col_collection_2.objects.link(ob_cube)
col_collection_2.objects.link(ob_cylinder_002)

# ---- scene / render settings (as saved in the file)
scene.camera = ob_camera
scene.frame_start = 1; scene.frame_end = 250; scene.frame_set(230)
scene.render.engine = 'BLENDER_EEVEE_NEXT'
scene.render.resolution_percentage = 50
scene.render.dither_intensity = 0.0
scene.cycles.use_denoising = False
scene.cycles.samples = 10
scene.cycles.sampling_pattern = 'TABULATED_SOBOL'
scene.cycles.light_sampling_threshold = 0.0
scene.cycles.use_adaptive_sampling = False
scene.cycles.use_light_tree = False
scene.cycles.blur_glossy = 0.0
scene.cycles.pixel_filter_type = 'GAUSSIAN'
scene.cycles.sample_clamp_indirect = 0.0
scene.view_settings.view_transform = 'Standard'
bpy.context.view_layer.update()
